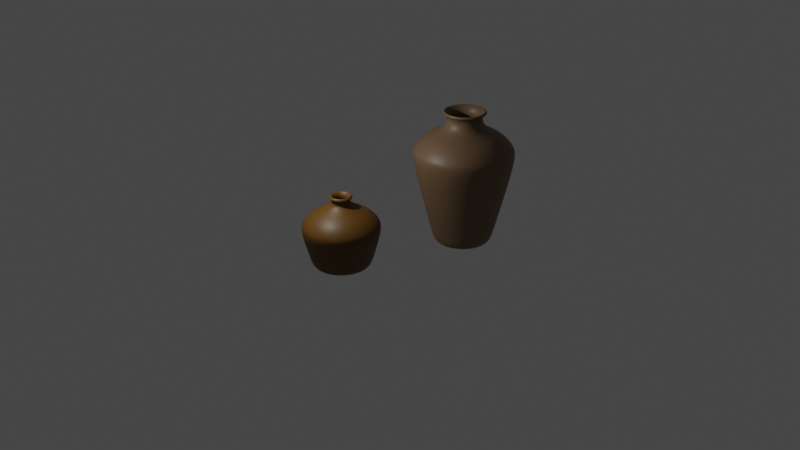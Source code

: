 # Source: Moonshine_jugs.blend  (saved by Blender 2.92.15; exported with 4.5.12 LTS)
import bpy
from mathutils import Matrix  # noqa: F401  (used for matrix-valued properties, if any)

bpy.ops.wm.read_factory_settings(use_empty=True)
scene = bpy.context.scene
scene.name = 'Scene'

# ---- collections
col_collection = bpy.data.collections.new('Collection'); scene.collection.children.link(col_collection)
col_collection_2 = bpy.data.collections.new('Collection 2'); scene.collection.children.link(col_collection_2)

# ---- materials (node trees are filled in below, after node groups)
mat_material_002 = bpy.data.materials.new('Material.002')
mat_material_002.use_transparent_shadow = False
mat_material_001 = bpy.data.materials.new('Material.001')
mat_material_001.use_transparent_shadow = False

# ---- material node trees
mat_material_002.use_nodes = True; mat_material_002.node_tree.nodes.clear()
_N = mat_material_002.node_tree.nodes; _L = mat_material_002.node_tree.links
n0 = _N.new('ShaderNodeBsdfPrincipled'); n0.name = 'Principled BSDF'; n0.location = (10, 300)
n0.distribution = 'GGX'
n0.subsurface_method = 'BURLEY'
n0.inputs[0].default_value = (0.127, 0.05533, 0.004102, 1.0)
n0.inputs[3].default_value = 1.45
n0.inputs[27].default_value = (0.0, 0.0, 0.0, 1.0)
n0.inputs[28].default_value = 1.0
n1 = _N.new('ShaderNodeOutputMaterial'); n1.name = 'Material Output'; n1.location = (312, 300)
_L.new(n0.outputs[0], n1.inputs[0])
n1.is_active_output = True
mat_material_001.use_nodes = True; mat_material_001.node_tree.nodes.clear()
_N = mat_material_001.node_tree.nodes; _L = mat_material_001.node_tree.links
n0 = _N.new('ShaderNodeBsdfPrincipled'); n0.name = 'Principled BSDF'; n0.location = (10, 300)
n0.distribution = 'GGX'
n0.subsurface_method = 'BURLEY'
n0.inputs[0].default_value = (0.178, 0.108, 0.05717, 1.0)
n0.inputs[3].default_value = 1.45
n0.inputs[27].default_value = (0.0, 0.0, 0.0, 1.0)
n0.inputs[28].default_value = 1.0
n1 = _N.new('ShaderNodeOutputMaterial'); n1.name = 'Material Output'; n1.location = (300, 300)
_L.new(n0.outputs[0], n1.inputs[0])
n1.is_active_output = True

# ---- world
world_world = bpy.data.worlds.new('World'); scene.world = world_world
world_world.use_nodes = True; world_world.node_tree.nodes.clear()
_N = world_world.node_tree.nodes; _L = world_world.node_tree.links
n0 = _N.new('ShaderNodeOutputWorld'); n0.name = 'World Output'; n0.location = (300, 300)
n1 = _N.new('ShaderNodeBackground'); n1.name = 'Background'; n1.location = (10, 300)
n1.inputs[0].default_value = (0.05088, 0.05088, 0.05088, 1.0)
_L.new(n1.outputs[0], n0.inputs[0])
n0.is_active_output = True
world_world.color = (0.05088, 0.05088, 0.05088)
world_world.use_sun_shadow = False
world_world.sun_shadow_jitter_overblur = 0.0

# ---- cameras
cam_camera_001 = bpy.data.cameras.new('Camera.001')
cam_camera_001.clip_end = 100.0
cam_camera_001.ortho_scale = 7.314

# ---- lights
light_light_001 = bpy.data.lights.new('Light.001', 'POINT')
light_light_001.transmission_factor = 0.0
light_light_001.energy = 1000.0
light_light_001.shadow_soft_size = 0.1
light_light_001.shadow_maximum_resolution = 0.006
light_light_001.use_absolute_resolution = True

# ---- meshes
me_circle = bpy.data.meshes.new('Circle')
me_circle.from_pydata([(0.0, 1.0, 0.0), (-0.1951, 0.9808, 0.0), (-0.3827, 0.9239, 0.0), (-0.5556, 0.8315, 0.0), (-0.7071, 0.7071, 0.0), (-0.8315, 0.5556, 0.0), (-0.9239, 0.3827, 0.0), (-0.9808, 0.1951, 0.0), (-1.0, 7.55e-08, 0.0), (-0.9808, -0.1951, 0.0), (-0.9239, -0.3827, 0.0), (-0.8315, -0.5556, 0.0), (-0.7071, -0.7071, 0.0), (-0.5556, -0.8315, 0.0), (-0.3827, -0.9239, 0.0), (-0.1951, -0.9808, 0.0), (3.258e-07, -1.0, 0.0), (0.1951, -0.9808, 0.0), (0.3827, -0.9239, 0.0), (0.5556, -0.8315, 0.0), (0.7071, -0.7071, 0.0), (0.8315, -0.5556, 0.0), (0.9239, -0.3827, 0.0), (0.9808, -0.1951, 0.0), (1.0, 9.656e-07, 0.0), (0.9808, 0.1951, 0.0), (0.9239, 0.3827, 0.0), (0.8315, 0.5556, 0.0), (0.7071, 0.7071, 0.0), (0.5556, 0.8315, 0.0), (0.3827, 0.9239, 0.0), (0.1951, 0.9808, 0.0), (-4.499e-08, 0.6212, 0.0), (-0.1212, 0.6092, 0.0), (-0.2377, 0.5739, 0.0), (-0.3451, 0.5165, 0.0), (-0.4392, 0.4392, 0.0), (-0.5165, 0.3451, 0.0), (-0.5739, 0.2377, 0.0), (-0.6092, 0.1212, 0.0), (-0.6212, 1.549e-07, 0.0), (-0.6092, -0.1212, 0.0), (-0.5739, -0.2377, 0.0), (-0.5165, -0.3451, 0.0), (-0.4392, -0.4392, 0.0), (-0.3451, -0.5165, 0.0), (-0.2377, -0.5739, 0.0), (-0.1212, -0.6092, 0.0), (1.574e-07, -0.6212, 0.0), (0.1212, -0.6092, 0.0), (0.2377, -0.5739, 0.0), (0.3451, -0.5165, 0.0), (0.4392, -0.4392, 0.0), (0.5165, -0.3451, 0.0), (0.5739, -0.2377, 0.0), (0.6092, -0.1212, 0.0), (0.6212, 7.077e-07, 0.0), (0.6092, 0.1212, 0.0), (0.5739, 0.2377, 0.0), (0.5165, 0.3451, 0.0), (0.4392, 0.4392, 0.0), (0.3451, 0.5165, 0.0), (0.2377, 0.5739, 0.0), (0.1212, 0.6092, 0.0), (-8.615e-08, 3.045e-07, 0.0), (0.5348, 1.291, 1.364), (0.7763, 1.162, 1.364), (0.9881, 0.9881, 1.364), (1.162, 0.7763, 1.364), (1.291, 0.5348, 1.364), (1.371, 0.2726, 1.364), (1.397, 1.228e-06, 1.364), (1.371, -0.2726, 1.364), (1.291, -0.5348, 1.364), (1.162, -0.7763, 1.364), (0.9881, -0.9881, 1.364), (0.7763, -1.162, 1.364), (0.5348, -1.291, 1.364), (0.2726, -1.371, 1.364), (5.087e-07, -1.397, 1.364), (-0.2726, -1.371, 1.364), (-0.5348, -1.291, 1.364), (-0.7763, -1.162, 1.364), (-0.9881, -0.9881, 1.364), (-1.162, -0.7763, 1.364), (-1.291, -0.5348, 1.364), (-1.371, -0.2726, 1.364), (-1.397, -1.58e-08, 1.364), (-1.371, 0.2726, 1.364), (-1.291, 0.5348, 1.364), (-1.162, 0.7763, 1.364), (-0.9881, 0.9881, 1.364), (-0.7763, 1.162, 1.364), (-0.5348, 1.291, 1.364), (-0.2726, 1.371, 1.364), (5.335e-08, 1.397, 1.364), (0.2726, 1.371, 1.364), (0.4865, 1.253, 1.595), (0.7175, 1.129, 1.595), (0.92, 0.9633, 1.595), (1.086, 0.7609, 1.595), (1.21, 0.5299, 1.595), (1.286, 0.2793, 1.595), (1.311, 0.01863, 1.595), (1.286, -0.242, 1.595), (1.21, -0.4926, 1.595), (1.086, -0.7236, 1.595), (0.92, -0.9261, 1.595), (0.7175, -1.092, 1.595), (0.4865, -1.216, 1.595), (0.2359, -1.292, 1.595), (-0.02473, -1.317, 1.595), (-0.2854, -1.292, 1.595), (-0.536, -1.216, 1.595), (-0.767, -1.092, 1.595), (-0.9694, -0.9261, 1.595), (-1.136, -0.7236, 1.595), (-1.259, -0.4926, 1.595), (-1.335, -0.242, 1.595), (-1.361, 0.01863, 1.595), (-1.335, 0.2793, 1.595), (-1.259, 0.5299, 1.595), (-1.136, 0.7609, 1.595), (-0.9694, 0.9633, 1.595), (-0.767, 1.129, 1.595), (-0.536, 1.253, 1.595), (-0.2854, 1.329, 1.595), (-0.02473, 1.355, 1.595), (0.2359, 1.329, 1.595), (0.4223, 1.098, 1.805), (0.6243, 0.9899, 1.805), (0.8013, 0.8446, 1.805), (0.9466, 0.6676, 1.805), (1.055, 0.4657, 1.805), (1.121, 0.2465, 1.805), (1.143, 0.01863, 1.805), (1.121, -0.2093, 1.805), (1.055, -0.4284, 1.805), (0.9466, -0.6304, 1.805), (0.8013, -0.8074, 1.805), (0.6243, -0.9527, 1.805), (0.4223, -1.061, 1.805), (0.2032, -1.127, 1.805), (-0.02473, -1.15, 1.805), (-0.2526, -1.127, 1.805), (-0.4718, -1.061, 1.805), (-0.6737, -0.9527, 1.805), (-0.8507, -0.8074, 1.805), (-0.996, -0.6304, 1.805), (-1.104, -0.4284, 1.805), (-1.17, -0.2093, 1.805), (-1.193, 0.01863, 1.805), (-1.17, 0.2465, 1.805), (-1.104, 0.4657, 1.805), (-0.996, 0.6676, 1.805), (-0.8507, 0.8446, 1.805), (-0.6737, 0.9899, 1.805), (-0.4718, 1.098, 1.805), (-0.2526, 1.164, 1.805), (-0.02473, 1.187, 1.805), (0.2032, 1.164, 1.805), (0.3221, 0.8559, 2.002), (0.4788, 0.7722, 2.002), (0.6161, 0.6595, 2.002), (0.7288, 0.5221, 2.002), (0.8126, 0.3654, 2.002), (0.8641, 0.1954, 2.002), (0.8815, 0.01863, 2.002), (0.8641, -0.1582, 2.002), (0.8126, -0.3282, 2.002), (0.7288, -0.4849, 2.002), (0.6161, -0.6222, 2.002), (0.4788, -0.7349, 2.002), (0.3221, -0.8187, 2.002), (0.1521, -0.8702, 2.002), (-0.02473, -0.8876, 2.002), (-0.2015, -0.8702, 2.002), (-0.3715, -0.8187, 2.002), (-0.5282, -0.7349, 2.002), (-0.6656, -0.6222, 2.002), (-0.7783, -0.4849, 2.002), (-0.862, -0.3282, 2.002), (-0.9136, -0.1582, 2.002), (-0.931, 0.01863, 2.002), (-0.9136, 0.1954, 2.002), (-0.862, 0.3654, 2.002), (-0.7783, 0.5221, 2.002), (-0.6656, 0.6595, 2.002), (-0.5282, 0.7722, 2.002), (-0.3715, 0.8559, 2.002), (-0.2015, 0.9075, 2.002), (-0.02473, 0.9249, 2.002), (0.1521, 0.9075, 2.002), (0.1116, 0.3478, 2.242), (0.1732, 0.3149, 2.242), (0.2272, 0.2706, 2.242), (0.2715, 0.2166, 2.242), (0.3044, 0.155, 2.242), (0.3247, 0.08814, 2.242), (0.3316, 0.01863, 2.242), (0.3247, -0.05088, 2.242), (0.3044, -0.1177, 2.242), (0.2715, -0.1793, 2.242), (0.2272, -0.2333, 2.242), (0.1732, -0.2776, 2.242), (0.1116, -0.3105, 2.242), (0.04478, -0.3308, 2.242), (-0.02473, -0.3377, 2.242), (-0.09424, -0.3308, 2.242), (-0.1611, -0.3105, 2.242), (-0.2227, -0.2776, 2.242), (-0.2767, -0.2333, 2.242), (-0.321, -0.1793, 2.242), (-0.3539, -0.1177, 2.242), (-0.3742, -0.05088, 2.242), (-0.381, 0.01863, 2.242), (-0.3742, 0.08814, 2.242), (-0.3539, 0.155, 2.242), (-0.321, 0.2166, 2.242), (-0.2767, 0.2706, 2.242), (-0.2227, 0.3149, 2.242), (-0.1611, 0.3478, 2.242), (-0.09424, 0.3681, 2.242), (-0.02473, 0.3749, 2.242), (0.04478, 0.3681, 2.242), (0.09219, 0.3009, 2.459), (0.145, 0.2727, 2.459), (0.1913, 0.2347, 2.459), (0.2293, 0.1884, 2.459), (0.2575, 0.1355, 2.459), (0.2749, 0.07823, 2.459), (0.2808, 0.01863, 2.459), (0.2749, -0.04098, 2.459), (0.2575, -0.09829, 2.459), (0.2293, -0.1511, 2.459), (0.1913, -0.1974, 2.459), (0.145, -0.2354, 2.459), (0.09219, -0.2636, 2.459), (0.03487, -0.281, 2.459), (-0.02473, -0.2869, 2.459), (-0.08434, -0.281, 2.459), (-0.1416, -0.2636, 2.459), (-0.1945, -0.2354, 2.459), (-0.2408, -0.1974, 2.459), (-0.2788, -0.1511, 2.459), (-0.307, -0.09829, 2.459), (-0.3244, -0.04098, 2.459), (-0.3303, 0.01863, 2.459), (-0.3244, 0.07823, 2.459), (-0.307, 0.1355, 2.459), (-0.2788, 0.1884, 2.459), (-0.2408, 0.2347, 2.459), (-0.1945, 0.2727, 2.459), (-0.1416, 0.3009, 2.459), (-0.08434, 0.3183, 2.459), (-0.02473, 0.3242, 2.459), (0.03487, 0.3183, 2.459), (0.133, 0.3994, 2.528), (0.2042, 0.3613, 2.528), (0.2667, 0.31, 2.528), (0.3179, 0.2476, 2.528), (0.356, 0.1763, 2.528), (0.3795, 0.09903, 2.528), (0.3874, 0.01863, 2.528), (0.3795, -0.06177, 2.528), (0.356, -0.1391, 2.528), (0.3179, -0.2103, 2.528), (0.2667, -0.2728, 2.528), (0.2042, -0.324, 2.528), (0.133, -0.3621, 2.528), (0.05567, -0.3856, 2.528), (-0.02473, -0.3935, 2.528), (-0.1051, -0.3856, 2.528), (-0.1824, -0.3621, 2.528), (-0.2537, -0.324, 2.528), (-0.3161, -0.2728, 2.528), (-0.3674, -0.2103, 2.528), (-0.4055, -0.1391, 2.528), (-0.4289, -0.06177, 2.528), (-0.4368, 0.01863, 2.528), (-0.4289, 0.09902, 2.528), (-0.4055, 0.1763, 2.528), (-0.3674, 0.2476, 2.528), (-0.3161, 0.31, 2.528), (-0.2537, 0.3613, 2.528), (-0.1824, 0.3994, 2.528), (-0.1051, 0.4228, 2.528), (-0.02473, 0.4307, 2.528), (0.05567, 0.4228, 2.528), (-0.625, -0.9354, 0.429), (1.039, 0.4305, 0.429), (-0.7955, -0.7955, 0.429), (1.103, 0.2195, 0.429), (-0.9354, -0.625, 0.429), (1.125, 1.048e-06, 0.429), (-1.039, -0.4305, 0.429), (1.103, -0.2195, 0.429), (-1.103, -0.2195, 0.429), (1.039, -0.4305, 0.429), (-1.125, 4.679e-08, 0.429), (0.9354, -0.625, 0.429), (-1.103, 0.2195, 0.429), (0.7955, -0.7955, 0.429), (-1.039, 0.4305, 0.429), (0.625, -0.9354, 0.429), (-0.9354, 0.625, 0.429), (0.4305, -1.039, 0.429), (0.2195, 1.103, 0.429), (-0.7955, 0.7955, 0.429), (0.2195, -1.103, 0.429), (0.4305, 1.039, 0.429), (-0.625, 0.9354, 0.429), (3.833e-07, -1.125, 0.429), (0.625, 0.9354, 0.429), (-0.4305, 1.039, 0.429), (-0.4305, -1.039, 0.429), (-0.2195, -1.103, 0.429), (0.9354, 0.625, 0.429), (0.7955, 0.7955, 0.429), (1.678e-08, 1.125, 0.429), (-0.2195, 1.103, 0.429)], [], [(1, 0, 32, 33), (28, 27, 59, 60), (15, 14, 46, 47), (2, 1, 33, 34), (29, 28, 60, 61), (16, 15, 47, 48), (3, 2, 34, 35), (30, 29, 61, 62), (17, 16, 48, 49), (4, 3, 35, 36), (31, 30, 62, 63), (18, 17, 49, 50), (5, 4, 36, 37), (0, 31, 63, 32), (19, 18, 50, 51), (6, 5, 37, 38), (20, 19, 51, 52), (7, 6, 38, 39), (21, 20, 52, 53), (8, 7, 39, 40), (22, 21, 53, 54), (9, 8, 40, 41), (23, 22, 54, 55), (10, 9, 41, 42), (24, 23, 55, 56), (11, 10, 42, 43), (25, 24, 56, 57), (12, 11, 43, 44), (26, 25, 57, 58), (13, 12, 44, 45), (27, 26, 58, 59), (14, 13, 45, 46), (54, 53, 64, 55), (43, 42, 41, 64), (57, 56, 55, 64), (45, 44, 43, 64), (307, 319, 95, 96), (308, 305, 90, 91), (59, 58, 57, 64), (47, 46, 45, 64), (309, 306, 77, 78), (310, 307, 96, 65), (61, 60, 59, 64), (40, 39, 64, 41), (35, 34, 33, 64), (311, 308, 91, 92), (49, 48, 47, 64), (312, 309, 78, 79), (63, 62, 61, 64), (313, 310, 65, 66), (37, 36, 35, 64), (314, 311, 92, 93), (51, 50, 49, 64), (316, 312, 79, 80), (39, 38, 37, 64), (318, 313, 66, 67), (304, 302, 75, 76), (320, 314, 93, 94), (53, 52, 51, 64), (319, 320, 94, 95), (315, 316, 80, 81), (317, 318, 67, 68), (305, 303, 89, 90), (306, 304, 76, 77), (32, 63, 64, 33), (303, 301, 88, 89), (302, 300, 74, 75), (301, 299, 87, 88), (300, 298, 73, 74), (299, 297, 86, 87), (298, 296, 72, 73), (297, 295, 85, 86), (296, 294, 71, 72), (295, 293, 84, 85), (294, 292, 70, 71), (293, 291, 83, 84), (292, 290, 69, 70), (291, 289, 82, 83), (290, 317, 68, 69), (289, 315, 81, 82), (69, 68, 100, 101), (89, 88, 120, 121), (70, 69, 101, 102), (83, 82, 114, 115), (71, 70, 102, 103), (90, 89, 121, 122), (84, 83, 115, 116), (72, 71, 103, 104), (73, 72, 104, 105), (91, 90, 122, 123), (74, 73, 105, 106), (80, 79, 111, 112), (85, 84, 116, 117), (75, 74, 106, 107), (92, 91, 123, 124), (86, 85, 117, 118), (76, 75, 107, 108), (77, 76, 108, 109), (93, 92, 124, 125), (96, 95, 127, 128), (78, 77, 109, 110), (65, 96, 128, 97), (87, 86, 118, 119), (79, 78, 110, 111), (66, 65, 97, 98), (81, 80, 112, 113), (94, 93, 125, 126), (67, 66, 98, 99), (88, 87, 119, 120), (95, 94, 126, 127), (68, 67, 99, 100), (82, 81, 113, 114), (111, 110, 142, 143), (98, 97, 129, 130), (126, 125, 157, 158), (113, 112, 144, 145), (99, 98, 130, 131), (127, 126, 158, 159), (114, 113, 145, 146), (100, 99, 131, 132), (115, 114, 146, 147), (101, 100, 132, 133), (116, 115, 147, 148), (102, 101, 133, 134), (117, 116, 148, 149), (103, 102, 134, 135), (118, 117, 149, 150), (104, 103, 135, 136), (119, 118, 150, 151), (105, 104, 136, 137), (120, 119, 151, 152), (106, 105, 137, 138), (121, 120, 152, 153), (107, 106, 138, 139), (122, 121, 153, 154), (108, 107, 139, 140), (112, 111, 143, 144), (123, 122, 154, 155), (109, 108, 140, 141), (128, 127, 159, 160), (124, 123, 155, 156), (110, 109, 141, 142), (97, 128, 160, 129), (125, 124, 156, 157), (147, 146, 178, 179), (133, 132, 164, 165), (148, 147, 179, 180), (134, 133, 165, 166), (149, 148, 180, 181), (135, 134, 166, 167), (150, 149, 181, 182), (136, 135, 167, 168), (151, 150, 182, 183), (137, 136, 168, 169), (152, 151, 183, 184), (138, 137, 169, 170), (153, 152, 184, 185), (139, 138, 170, 171), (154, 153, 185, 186), (140, 139, 171, 172), (144, 143, 175, 176), (155, 154, 186, 187), (141, 140, 172, 173), (160, 159, 191, 192), (156, 155, 187, 188), (142, 141, 173, 174), (129, 160, 192, 161), (157, 156, 188, 189), (143, 142, 174, 175), (130, 129, 161, 162), (158, 157, 189, 190), (145, 144, 176, 177), (131, 130, 162, 163), (159, 158, 190, 191), (146, 145, 177, 178), (132, 131, 163, 164), (182, 181, 213, 214), (168, 167, 199, 200), (183, 182, 214, 215), (169, 168, 200, 201), (184, 183, 215, 216), (170, 169, 201, 202), (185, 184, 216, 217), (171, 170, 202, 203), (186, 185, 217, 218), (172, 171, 203, 204), (176, 175, 207, 208), (187, 186, 218, 219), (173, 172, 204, 205), (192, 191, 223, 224), (188, 187, 219, 220), (174, 173, 205, 206), (161, 192, 224, 193), (189, 188, 220, 221), (175, 174, 206, 207), (162, 161, 193, 194), (190, 189, 221, 222), (177, 176, 208, 209), (163, 162, 194, 195), (191, 190, 222, 223), (178, 177, 209, 210), (164, 163, 195, 196), (179, 178, 210, 211), (165, 164, 196, 197), (180, 179, 211, 212), (166, 165, 197, 198), (181, 180, 212, 213), (167, 166, 198, 199), (217, 216, 248, 249), (203, 202, 234, 235), (218, 217, 249, 250), (204, 203, 235, 236), (208, 207, 239, 240), (219, 218, 250, 251), (205, 204, 236, 237), (224, 223, 255, 256), (220, 219, 251, 252), (206, 205, 237, 238), (193, 224, 256, 225), (221, 220, 252, 253), (207, 206, 238, 239), (194, 193, 225, 226), (222, 221, 253, 254), (209, 208, 240, 241), (195, 194, 226, 227), (223, 222, 254, 255), (210, 209, 241, 242), (196, 195, 227, 228), (211, 210, 242, 243), (197, 196, 228, 229), (212, 211, 243, 244), (198, 197, 229, 230), (213, 212, 244, 245), (199, 198, 230, 231), (214, 213, 245, 246), (200, 199, 231, 232), (215, 214, 246, 247), (201, 200, 232, 233), (216, 215, 247, 248), (202, 201, 233, 234), (256, 255, 287, 288), (252, 251, 283, 284), (238, 237, 269, 270), (225, 256, 288, 257), (253, 252, 284, 285), (239, 238, 270, 271), (226, 225, 257, 258), (254, 253, 285, 286), (241, 240, 272, 273), (227, 226, 258, 259), (255, 254, 286, 287), (242, 241, 273, 274), (228, 227, 259, 260), (243, 242, 274, 275), (229, 228, 260, 261), (244, 243, 275, 276), (230, 229, 261, 262), (245, 244, 276, 277), (231, 230, 262, 263), (246, 245, 277, 278), (232, 231, 263, 264), (247, 246, 278, 279), (233, 232, 264, 265), (248, 247, 279, 280), (234, 233, 265, 266), (249, 248, 280, 281), (235, 234, 266, 267), (250, 249, 281, 282), (236, 235, 267, 268), (240, 239, 271, 272), (251, 250, 282, 283), (237, 236, 268, 269), (13, 14, 315, 289), (26, 27, 317, 290), (12, 13, 289, 291), (25, 26, 290, 292), (11, 12, 291, 293), (24, 25, 292, 294), (10, 11, 293, 295), (23, 24, 294, 296), (9, 10, 295, 297), (22, 23, 296, 298), (8, 9, 297, 299), (21, 22, 298, 300), (7, 8, 299, 301), (20, 21, 300, 302), (6, 7, 301, 303), (18, 19, 304, 306), (5, 6, 303, 305), (27, 28, 318, 317), (14, 15, 316, 315), (0, 1, 320, 319), (1, 2, 314, 320), (19, 20, 302, 304), (28, 29, 313, 318), (15, 16, 312, 316), (2, 3, 311, 314), (29, 30, 310, 313), (16, 17, 309, 312), (3, 4, 308, 311), (30, 31, 307, 310), (17, 18, 306, 309), (4, 5, 305, 308), (31, 0, 319, 307)])
_uv = me_circle.uv_layers.new(name='UVMap')
_uv.uv.foreach_set('vector', [0.0, 0.0, 0.0, 0.0, 0.0, 0.0, 0.0, 0.0, 0.0, 0.0, 0.0, 0.0, 0.0, 0.0, 0.0, 0.0, 0.0, 0.0, 0.0, 0.0, 0.0, 0.0, 0.0, 0.0, 0.0, 0.0, 0.0, 0.0, 0.0, 0.0, 0.0, 0.0, 0.0, 0.0, 0.0, 0.0, 0.0, 0.0, 0.0, 0.0, 0.0, 0.0, 0.0, 0.0, 0.0, 0.0, 0.0, 0.0, 0.0, 0.0, 0.0, 0.0, 0.0, 0.0, 0.0, 0.0, 0.0, 0.0, 0.0, 0.0, 0.0, 0.0, 0.0, 0.0, 0.0, 0.0, 0.0, 0.0, 0.0, 0.0, 0.0, 0.0, 0.0, 0.0, 0.0, 0.0, 0.0, 0.0, 0.0, 0.0, 0.0, 0.0, 0.0, 0.0, 0.0, 0.0, 0.0, 0.0, 0.0, 0.0, 0.0, 0.0, 0.0, 0.0, 0.0, 0.0, 0.0, 0.0, 0.0, 0.0, 0.0, 0.0, 0.0, 0.0, 0.0, 0.0, 0.0, 0.0, 0.0, 0.0, 0.0, 0.0, 0.0, 0.0, 0.0, 0.0, 0.0, 0.0, 0.0, 0.0, 0.0, 0.0, 0.0, 0.0, 0.0, 0.0, 0.0, 0.0, 0.0, 0.0, 0.0, 0.0, 0.0, 0.0, 0.0, 0.0, 0.0, 0.0, 0.0, 0.0, 0.0, 0.0, 0.0, 0.0, 0.0, 0.0, 0.0, 0.0, 0.0, 0.0, 0.0, 0.0, 0.0, 0.0, 0.0, 0.0, 0.0, 0.0, 0.0, 0.0, 0.0, 0.0, 0.0, 0.0, 0.0, 0.0, 0.0, 0.0, 0.0, 0.0, 0.0, 0.0, 0.0, 0.0, 0.0, 0.0, 0.0, 0.0, 0.0, 0.0, 0.0, 0.0, 0.0, 0.0, 0.0, 0.0, 0.0, 0.0, 0.0, 0.0, 0.0, 0.0, 0.0, 0.0, 0.0, 0.0, 0.0, 0.0, 0.0, 0.0, 0.0, 0.0, 0.0, 0.0, 0.0, 0.0, 0.0, 0.0, 0.0, 0.0, 0.0, 0.0, 0.0, 0.0, 0.0, 0.0, 0.0, 0.0, 0.0, 0.0, 0.0, 0.0, 0.0, 0.0, 0.0, 0.0, 0.0, 0.0, 0.0, 0.0, 0.0, 0.0, 0.0, 0.0, 0.0, 0.0, 0.0, 0.0, 0.0, 0.0, 0.0, 0.0, 0.0, 0.0, 0.0, 0.0, 0.0, 0.0, 0.0, 0.0, 0.0, 0.0, 0.0, 0.0, 0.0, 0.0, 0.0, 0.0, 0.0, 0.0, 0.0, 0.0, 0.0, 0.0, 0.0, 0.0, 0.0, 0.0, 0.0, 0.0, 0.0, 0.0, 0.0, 0.0, 0.0, 0.0, 0.0, 0.0, 0.0, 0.0, 0.0, 0.0, 0.0, 0.0, 0.0, 0.0, 0.0, 0.0, 0.0, 0.0, 0.0, 0.0, 0.0, 0.0, 0.0, 0.0, 0.0, 0.0, 0.0, 0.0, 0.0, 0.0, 0.0, 0.0, 0.0, 0.0, 0.0, 0.0, 0.0, 0.0, 0.0, 0.0, 0.0, 0.0, 0.0, 0.0, 0.0, 0.0, 0.0, 0.0, 0.0, 0.0, 0.0, 0.0, 0.0, 0.0, 0.0, 0.0, 0.0, 0.0, 0.0, 0.0, 0.0, 0.0, 0.0, 0.0, 0.0, 0.0, 0.0, 0.0, 0.0, 0.0, 0.0, 0.0, 0.0, 0.0, 0.0, 0.0, 0.0, 0.0, 0.0, 0.0, 0.0, 0.0, 0.0, 0.0, 0.0, 0.0, 0.0, 0.0, 0.0, 0.0, 0.0, 0.0, 0.0, 0.0, 0.0, 0.0, 0.0, 0.0, 0.0, 0.0, 0.0, 0.0, 0.0, 0.0, 0.0, 0.0, 0.0, 0.0, 0.0, 0.0, 0.0, 0.0, 0.0, 0.0, 0.0, 0.0, 0.0, 0.0, 0.0, 0.0, 0.0, 0.0, 0.0, 0.0, 0.0, 0.0, 0.0, 0.0, 0.0, 0.0, 0.0, 0.0, 0.0, 0.0, 0.0, 0.0, 0.0, 0.0, 0.0, 0.0, 0.0, 0.0, 0.0, 0.0, 0.0, 0.0, 0.0, 0.0, 0.0, 0.0, 0.0, 0.0, 0.0, 0.0, 0.0, 0.0, 0.0, 0.0, 0.0, 0.0, 0.0, 0.0, 0.0, 0.0, 0.0, 0.0, 0.0, 0.0, 0.0, 0.0, 0.0, 0.0, 0.0, 0.0, 0.0, 0.0, 0.0, 0.0, 0.0, 0.0, 0.0, 0.0, 0.0, 0.0, 0.0, 0.0, 0.0, 0.0, 0.0, 0.0, 0.0, 0.0, 0.0, 0.0, 0.0, 0.0, 0.0, 0.0, 0.0, 0.0, 0.0, 0.0, 0.0, 0.0, 0.0, 0.0, 0.0, 0.0, 0.0, 0.0, 0.0, 0.0, 0.0, 0.0, 0.0, 0.0, 0.0, 0.0, 0.0, 0.0, 0.0, 0.0, 0.0, 0.0, 0.0, 0.0, 0.0, 0.0, 0.0, 0.0, 0.0, 0.0, 0.0, 0.0, 0.0, 0.0, 0.0, 0.0, 0.0, 0.0, 0.0, 0.0, 0.0, 0.0, 0.0, 0.0, 0.0, 0.0, 0.0, 0.0, 0.0, 0.0, 0.0, 0.0, 0.0, 0.0, 0.0, 0.0, 0.0, 0.0, 0.0, 0.0, 0.0, 0.0, 0.0, 0.0, 0.0, 0.0, 0.0, 0.0, 0.0, 0.0, 0.0, 0.0, 0.0, 0.0, 0.0, 0.0, 0.0, 0.0, 0.0, 0.0, 0.0, 0.0, 0.0, 0.0, 0.0, 0.0, 0.0, 0.0, 0.0, 0.0, 0.0, 0.0, 0.0, 0.0, 0.0, 0.0, 0.0, 0.0, 0.0, 0.0, 0.0, 0.0, 0.0, 0.0, 0.0, 0.0, 0.0, 0.0, 0.0, 0.0, 0.0, 0.0, 0.0, 0.0, 0.0, 0.0, 0.0, 0.0, 0.0, 0.0, 0.0, 0.0, 0.0, 0.0, 0.0, 0.0, 0.0, 0.0, 0.0, 0.0, 0.0, 0.0, 0.0, 0.0, 0.0, 0.0, 0.0, 0.0, 0.0, 0.0, 0.0, 0.0, 0.0, 0.0, 0.0, 0.0, 0.0, 0.0, 0.0, 0.0, 0.0, 0.0, 0.0, 0.0, 0.0, 0.0, 0.0, 0.0, 0.0, 0.0, 0.0, 0.0, 0.0, 0.0, 0.0, 0.0, 0.0, 0.0, 0.0, 0.0, 0.0, 0.0, 0.0, 0.0, 0.0, 0.0, 0.0, 0.0, 0.0, 0.0, 0.0, 0.0, 0.0, 0.0, 0.0, 0.0, 0.0, 0.0, 0.0, 0.0, 0.0, 0.0, 0.0, 0.0, 0.0, 0.0, 0.0, 0.0, 0.0, 0.0, 0.0, 0.0, 0.0, 0.0, 0.0, 0.0, 0.0, 0.0, 0.0, 0.0, 0.0, 0.0, 0.0, 0.0, 0.0, 0.0, 0.0, 0.0, 0.0, 0.0, 0.0, 0.0, 0.0, 0.0, 0.0, 0.0, 0.0, 0.0, 0.0, 0.0, 0.0, 0.0, 0.0, 0.0, 0.0, 0.0, 0.0, 0.0, 0.0, 0.0, 0.0, 0.0, 0.0, 0.0, 0.0, 0.0, 0.0, 0.0, 0.0, 0.0, 0.0, 0.0, 0.0, 0.0, 0.0, 0.0, 0.0, 0.0, 0.0, 0.0, 0.0, 0.0, 0.0, 0.0, 0.0, 0.0, 0.0, 0.0, 0.0, 0.0, 0.0, 0.0, 0.0, 0.0, 0.0, 0.0, 0.0, 0.0, 0.0, 0.0, 0.0, 0.0, 0.0, 0.0, 0.0, 0.0, 0.0, 0.0, 0.0, 0.0, 0.0, 0.0, 0.0, 0.0, 0.0, 0.0, 0.0, 0.0, 0.0, 0.0, 0.0, 0.0, 0.0, 0.0, 0.0, 0.0, 0.0, 0.0, 0.0, 0.0, 0.0, 0.0, 0.0, 0.0, 0.0, 0.0, 0.0, 0.0, 0.0, 0.0, 0.0, 0.0, 0.0, 0.0, 0.0, 0.0, 0.0, 0.0, 0.0, 0.0, 0.0, 0.0, 0.0, 0.0, 0.0, 0.0, 0.0, 0.0, 0.0, 0.0, 0.0, 0.0, 0.0, 0.0, 0.0, 0.0, 0.0, 0.0, 0.0, 0.0, 0.0, 0.0, 0.0, 0.0, 0.0, 0.0, 0.0, 0.0, 0.0, 0.0, 0.0, 0.0, 0.0, 0.0, 0.0, 0.0, 0.0, 0.0, 0.0, 0.0, 0.0, 0.0, 0.0, 0.0, 0.0, 0.0, 0.0, 0.0, 0.0, 0.0, 0.0, 0.0, 0.0, 0.0, 0.0, 0.0, 0.0, 0.0, 0.0, 0.0, 0.0, 0.0, 0.0, 0.0, 0.0, 0.0, 0.0, 0.0, 0.0, 0.0, 0.0, 0.0, 0.0, 0.0, 0.0, 0.0, 0.0, 0.0, 0.0, 0.0, 0.0, 0.0, 0.0, 0.0, 0.0, 0.0, 0.0, 0.0, 0.0, 0.0, 0.0, 0.0, 0.0, 0.0, 0.0, 0.0, 0.0, 0.0, 0.0, 0.0, 0.0, 0.0, 0.0, 0.0, 0.0, 0.0, 0.0, 0.0, 0.0, 0.0, 0.0, 0.0, 0.0, 0.0, 0.0, 0.0, 0.0, 0.0, 0.0, 0.0, 0.0, 0.0, 0.0, 0.0, 0.0, 0.0, 0.0, 0.0, 0.0, 0.0, 0.0, 0.0, 0.0, 0.0, 0.0, 0.0, 0.0, 0.0, 0.0, 0.0, 0.0, 0.0, 0.0, 0.0, 0.0, 0.0, 0.0, 0.0, 0.0, 0.0, 0.0, 0.0, 0.0, 0.0, 0.0, 0.0, 0.0, 0.0, 0.0, 0.0, 0.0, 0.0, 0.0, 0.0, 0.0, 0.0, 0.0, 0.0, 0.0, 0.0, 0.0, 0.0, 0.0, 0.0, 0.0, 0.0, 0.0, 0.0, 0.0, 0.0, 0.0, 0.0, 0.0, 0.0, 0.0, 0.0, 0.0, 0.0, 0.0, 0.0, 0.0, 0.0, 0.0, 0.0, 0.0, 0.0, 0.0, 0.0, 0.0, 0.0, 0.0, 0.0, 0.0, 0.0, 0.0, 0.0, 0.0, 0.0, 0.0, 0.0, 0.0, 0.0, 0.0, 0.0, 0.0, 0.0, 0.0, 0.0, 0.0, 0.0, 0.0, 0.0, 0.0, 0.0, 0.0, 0.0, 0.0, 0.0, 0.0, 0.0, 0.0, 0.0, 0.0, 0.0, 0.0, 0.0, 0.0, 0.0, 0.0, 0.0, 0.0, 0.0, 0.0, 0.0, 0.0, 0.0, 0.0, 0.0, 0.0, 0.0, 0.0, 0.0, 0.0, 0.0, 0.0, 0.0, 0.0, 0.0, 0.0, 0.0, 0.0, 0.0, 0.0, 0.0, 0.0, 0.0, 0.0, 0.0, 0.0, 0.0, 0.0, 0.0, 0.0, 0.0, 0.0, 0.0, 0.0, 0.0, 0.0, 0.0, 0.0, 0.0, 0.0, 0.0, 0.0, 0.0, 0.0, 0.0, 0.0, 0.0, 0.0, 0.0, 0.0, 0.0, 0.0, 0.0, 0.0, 0.0, 0.0, 0.0, 0.0, 0.0, 0.0, 0.0, 0.0, 0.0, 0.0, 0.0, 0.0, 0.0, 0.0, 0.0, 0.0, 0.0, 0.0, 0.0, 0.0, 0.0, 0.0, 0.0, 0.0, 0.0, 0.0, 0.0, 0.0, 0.0, 0.0, 0.0, 0.0, 0.0, 0.0, 0.0, 0.0, 0.0, 0.0, 0.0, 0.0, 0.0, 0.0, 0.0, 0.0, 0.0, 0.0, 0.0, 0.0, 0.0, 0.0, 0.0, 0.0, 0.0, 0.0, 0.0, 0.0, 0.0, 0.0, 0.0, 0.0, 0.0, 0.0, 0.0, 0.0, 0.0, 0.0, 0.0, 0.0, 0.0, 0.0, 0.0, 0.0, 0.0, 0.0, 0.0, 0.0, 0.0, 0.0, 0.0, 0.0, 0.0, 0.0, 0.0, 0.0, 0.0, 0.0, 0.0, 0.0, 0.0, 0.0, 0.0, 0.0, 0.0, 0.0, 0.0, 0.0, 0.0, 0.0, 0.0, 0.0, 0.0, 0.0, 0.0, 0.0, 0.0, 0.0, 0.0, 0.0, 0.0, 0.0, 0.0, 0.0, 0.0, 0.0, 0.0, 0.0, 0.0, 0.0, 0.0, 0.0, 0.0, 0.0, 0.0, 0.0, 0.0, 0.0, 0.0, 0.0, 0.0, 0.0, 0.0, 0.0, 0.0, 0.0, 0.0, 0.0, 0.0, 0.0, 0.0, 0.0, 0.0, 0.0, 0.0, 0.0, 0.0, 0.0, 0.0, 0.0, 0.0, 0.0, 0.0, 0.0, 0.0, 0.0, 0.0, 0.0, 0.0, 0.0, 0.0, 0.0, 0.0, 0.0, 0.0, 0.0, 0.0, 0.0, 0.0, 0.0, 0.0, 0.0, 0.0, 0.0, 0.0, 0.0, 0.0, 0.0, 0.0, 0.0, 0.0, 0.0, 0.0, 0.0, 0.0, 0.0, 0.0, 0.0, 0.0, 0.0, 0.0, 0.0, 0.0, 0.0, 0.0, 0.0, 0.0, 0.0, 0.0, 0.0, 0.0, 0.0, 0.0, 0.0, 0.0, 0.0, 0.0, 0.0, 0.0, 0.0, 0.0, 0.0, 0.0, 0.0, 0.0, 0.0, 0.0, 0.0, 0.0, 0.0, 0.0, 0.0, 0.0, 0.0, 0.0, 0.0, 0.0, 0.0, 0.0, 0.0, 0.0, 0.0, 0.0, 0.0, 0.0, 0.0, 0.0, 0.0, 0.0, 0.0, 0.0, 0.0, 0.0, 0.0, 0.0, 0.0, 0.0, 0.0, 0.0, 0.0, 0.0, 0.0, 0.0, 0.0, 0.0, 0.0, 0.0, 0.0, 0.0, 0.0, 0.0, 0.0, 0.0, 0.0, 0.0, 0.0, 0.0, 0.0, 0.0, 0.0, 0.0, 0.0, 0.0, 0.0, 0.0, 0.0, 0.0, 0.0, 0.0, 0.0, 0.0, 0.0, 0.0, 0.0, 0.0, 0.0, 0.0, 0.0, 0.0, 0.0, 0.0, 0.0, 0.0, 0.0, 0.0, 0.0, 0.0, 0.0, 0.0, 0.0, 0.0, 0.0, 0.0, 0.0, 0.0, 0.0, 0.0, 0.0, 0.0, 0.0, 0.0, 0.0, 0.0, 0.0, 0.0, 0.0, 0.0, 0.0, 0.0, 0.0, 0.0, 0.0, 0.0, 0.0, 0.0, 0.0, 0.0, 0.0, 0.0, 0.0, 0.0, 0.0, 0.0, 0.0, 0.0, 0.0, 0.0, 0.0, 0.0, 0.0, 0.0, 0.0, 0.0, 0.0, 0.0, 0.0, 0.0, 0.0, 0.0, 0.0, 0.0, 0.0, 0.0, 0.0, 0.0, 0.0, 0.0, 0.0, 0.0, 0.0, 0.0, 0.0, 0.0, 0.0, 0.0, 0.0, 0.0, 0.0, 0.0, 0.0, 0.0, 0.0, 0.0, 0.0, 0.0, 0.0, 0.0, 0.0, 0.0, 0.0, 0.0, 0.0, 0.0, 0.0, 0.0, 0.0, 0.0, 0.0, 0.0, 0.0, 0.0, 0.0, 0.0, 0.0, 0.0, 0.0, 0.0, 0.0, 0.0, 0.0, 0.0, 0.0, 0.0, 0.0, 0.0, 0.0, 0.0, 0.0, 0.0, 0.0, 0.0, 0.0, 0.0, 0.0, 0.0, 0.0, 0.0, 0.0, 0.0, 0.0, 0.0, 0.0, 0.0, 0.0, 0.0, 0.0, 0.0, 0.0, 0.0, 0.0, 0.0, 0.0, 0.0, 0.0, 0.0, 0.0, 0.0, 0.0, 0.0, 0.0, 0.0, 0.0, 0.0, 0.0, 0.0, 0.0, 0.0, 0.0, 0.0, 0.0, 0.0, 0.0, 0.0, 0.0, 0.0, 0.0, 0.0, 0.0, 0.0, 0.0, 0.0, 0.0, 0.0, 0.0, 0.0, 0.0, 0.0, 0.0, 0.0, 0.0, 0.0, 0.0, 0.0, 0.0, 0.0, 0.0, 0.0, 0.0, 0.0, 0.0, 0.0, 0.0, 0.0, 0.0, 0.0, 0.0, 0.0, 0.0, 0.0, 0.0, 0.0, 0.0, 0.0, 0.0, 0.0, 0.0, 0.0, 0.0, 0.0, 0.0, 0.0, 0.0, 0.0, 0.0, 0.0, 0.0, 0.0, 0.0, 0.0, 0.0, 0.0, 0.0, 0.0, 0.0, 0.0, 0.0, 0.0, 0.0, 0.0, 0.0, 0.0, 0.0, 0.0, 0.0, 0.0, 0.0, 0.0, 0.0, 0.0, 0.0, 0.0, 0.0, 0.0, 0.0, 0.0, 0.0, 0.0, 0.0, 0.0, 0.0, 0.0, 0.0, 0.0, 0.0, 0.0, 0.0, 0.0, 0.0, 0.0, 0.0, 0.0, 0.0, 0.0, 0.0, 0.0, 0.0, 0.0, 0.0, 0.0, 0.0, 0.0, 0.0, 0.0, 0.0, 0.0, 0.0, 0.0, 0.0, 0.0, 0.0, 0.0, 0.0, 0.0, 0.0, 0.0, 0.0, 0.0, 0.0, 0.0, 0.0, 0.0, 0.0, 0.0, 0.0, 0.0, 0.0, 0.0, 0.0, 0.0, 0.0, 0.0, 0.0, 0.0, 0.0, 0.0, 0.0, 0.0, 0.0, 0.0, 0.0, 0.0, 0.0, 0.0, 0.0, 0.0, 0.0, 0.0, 0.0, 0.0, 0.0, 0.0, 0.0, 0.0, 0.0, 0.0, 0.0, 0.0, 0.0, 0.0, 0.0, 0.0, 0.0, 0.0, 0.0, 0.0, 0.0, 0.0, 0.0, 0.0, 0.0, 0.0, 0.0, 0.0, 0.0, 0.0, 0.0, 0.0, 0.0, 0.0, 0.0, 0.0, 0.0, 0.0, 0.0, 0.0, 0.0, 0.0, 0.0, 0.0, 0.0, 0.0, 0.0, 0.0, 0.0, 0.0, 0.0, 0.0, 0.0, 0.0, 0.0, 0.0, 0.0, 0.0, 0.0, 0.0, 0.0, 0.0, 0.0, 0.0, 0.0, 0.0, 0.0, 0.0, 0.0, 0.0, 0.0, 0.0, 0.0, 0.0, 0.0, 0.0, 0.0, 0.0, 0.0, 0.0, 0.0, 0.0, 0.0, 0.0, 0.0, 0.0, 0.0, 0.0, 0.0, 0.0, 0.0, 0.0, 0.0, 0.0, 0.0, 0.0, 0.0, 0.0, 0.0, 0.0, 0.0, 0.0, 0.0, 0.0, 0.0, 0.0, 0.0, 0.0, 0.0, 0.0, 0.0, 0.0, 0.0, 0.0, 0.0, 0.0, 0.0, 0.0, 0.0, 0.0, 0.0, 0.0, 0.0, 0.0, 0.0, 0.0, 0.0, 0.0, 0.0, 0.0, 0.0, 0.0, 0.0, 0.0, 0.0, 0.0, 0.0, 0.0, 0.0, 0.0, 0.0, 0.0, 0.0, 0.0, 0.0, 0.0, 0.0, 0.0, 0.0, 0.0, 0.0, 0.0, 0.0, 0.0, 0.0, 0.0, 0.0, 0.0, 0.0, 0.0, 0.0, 0.0, 0.0, 0.0, 0.0, 0.0, 0.0, 0.0, 0.0, 0.0, 0.0, 0.0, 0.0, 0.0, 0.0, 0.0, 0.0, 0.0, 0.0, 0.0, 0.0, 0.0, 0.0, 0.0, 0.0, 0.0, 0.0, 0.0, 0.0, 0.0, 0.0, 0.0, 0.0, 0.0, 0.0, 0.0, 0.0, 0.0, 0.0, 0.0, 0.0, 0.0, 0.0, 0.0, 0.0, 0.0, 0.0, 0.0, 0.0, 0.0, 0.0, 0.0, 0.0, 0.0, 0.0, 0.0, 0.0, 0.0, 0.0, 0.0, 0.0, 0.0, 0.0, 0.0, 0.0, 0.0, 0.0, 0.0, 0.0, 0.0, 0.0, 0.0, 0.0, 0.0, 0.0, 0.0, 0.0, 0.0, 0.0, 0.0, 0.0, 0.0, 0.0, 0.0, 0.0, 0.0, 0.0, 0.0, 0.0, 0.0, 0.0, 0.0, 0.0, 0.0, 0.0, 0.0, 0.0, 0.0, 0.0, 0.0, 0.0, 0.0, 0.0, 0.0, 0.0, 0.0, 0.0, 0.0, 0.0, 0.0, 0.0, 0.0, 0.0, 0.0, 0.0, 0.0, 0.0, 0.0, 0.0, 0.0, 0.0, 0.0, 0.0, 0.0, 0.0, 0.0, 0.0, 0.0, 0.0, 0.0, 0.0, 0.0, 0.0, 0.0, 0.0, 0.0, 0.0, 0.0, 0.0, 0.0, 0.0, 0.0, 0.0, 0.0, 0.0, 0.0, 0.0, 0.0, 0.0, 0.0, 0.0, 0.0, 0.0, 0.0, 0.0, 0.0, 0.0, 0.0, 0.0, 0.0, 0.0, 0.0, 0.0, 0.0, 0.0, 0.0, 0.0, 0.0, 0.0, 0.0, 0.0, 0.0, 0.0, 0.0, 0.0, 0.0, 0.0, 0.0, 0.0, 0.0, 0.0, 0.0, 0.0, 0.0, 0.0, 0.0, 0.0, 0.0, 0.0, 0.0, 0.0, 0.0, 0.0, 0.0, 0.0, 0.0, 0.0, 0.0, 0.0, 0.0, 0.0, 0.0, 0.0, 0.0, 0.0, 0.0, 0.0, 0.0, 0.0, 0.0, 0.0, 0.0, 0.0, 0.0, 0.0, 0.0, 0.0, 0.0, 0.0, 0.0, 0.0, 0.0, 0.0, 0.0, 0.0, 0.0, 0.0, 0.0, 0.0, 0.0, 0.0, 0.0, 0.0, 0.0, 0.0, 0.0, 0.0, 0.0, 0.0, 0.0, 0.0, 0.0, 0.0, 0.0, 0.0, 0.0, 0.0, 0.0, 0.0, 0.0, 0.0, 0.0, 0.0, 0.0, 0.0, 0.0, 0.0, 0.0, 0.0, 0.0, 0.0, 0.0, 0.0, 0.0, 0.0, 0.0, 0.0, 0.0, 0.0, 0.0, 0.0, 0.0, 0.0, 0.0, 0.0, 0.0, 0.0, 0.0, 0.0, 0.0, 0.0, 0.0, 0.0, 0.0, 0.0, 0.0, 0.0, 0.0, 0.0, 0.0, 0.0, 0.0, 0.0, 0.0, 0.0, 0.0, 0.0, 0.0, 0.0, 0.0, 0.0, 0.0, 0.0, 0.0, 0.0, 0.0, 0.0, 0.0, 0.0, 0.0, 0.0, 0.0, 0.0, 0.0, 0.0, 0.0, 0.0, 0.0, 0.0, 0.0, 0.0, 0.0, 0.0, 0.0, 0.0, 0.0, 0.0, 0.0, 0.0, 0.0, 0.0, 0.0, 0.0, 0.0, 0.0, 0.0, 0.0, 0.0, 0.0, 0.0, 0.0, 0.0, 0.0, 0.0, 0.0, 0.0, 0.0, 0.0, 0.0, 0.0, 0.0, 0.0, 0.0, 0.0, 0.0, 0.0, 0.0, 0.0, 0.0, 0.0, 0.0, 0.0, 0.0, 0.0, 0.0, 0.0, 0.0, 0.0, 0.0, 0.0, 0.0, 0.0, 0.0, 0.0, 0.0, 0.0, 0.0, 0.0, 0.0, 0.0, 0.0, 0.0, 0.0, 0.0, 0.0, 0.0, 0.0, 0.0, 0.0, 0.0, 0.0, 0.0, 0.0, 0.0, 0.0, 0.0, 0.0, 0.0, 0.0, 0.0, 0.0, 0.0, 0.0, 0.0, 0.0, 0.0, 0.0, 0.0, 0.0, 0.0, 0.0, 0.0, 0.0, 0.0, 0.0, 0.0, 0.0, 0.0, 0.0, 0.0, 0.0, 0.0, 0.0, 0.0, 0.0, 0.0, 0.0, 0.0, 0.0, 0.0, 0.0, 0.0, 0.0, 0.0, 0.0, 0.0, 0.0, 0.0, 0.0, 0.0, 0.0, 0.0, 0.0, 0.0, 0.0, 0.0, 0.0, 0.0, 0.0, 0.0, 0.0, 0.0, 0.0, 0.0, 0.0, 0.0, 0.0, 0.0, 0.0, 0.0, 0.0, 0.0, 0.0, 0.0, 0.0, 0.0, 0.0, 0.0, 0.0, 0.0, 0.0, 0.0, 0.0, 0.0, 0.0, 0.0, 0.0, 0.0, 0.0, 0.0, 0.0, 0.0, 0.0, 0.0, 0.0, 0.0, 0.0, 0.0, 0.0, 0.0, 0.0, 0.0, 0.0, 0.0, 0.0, 0.0, 0.0, 0.0, 0.0, 0.0, 0.0, 0.0, 0.0, 0.0, 0.0, 0.0, 0.0, 0.0, 0.0, 0.0, 0.0, 0.0, 0.0, 0.0, 0.0, 0.0, 0.0, 0.0, 0.0, 0.0, 0.0, 0.0, 0.0, 0.0, 0.0, 0.0, 0.0, 0.0, 0.0, 0.0, 0.0, 0.0, 0.0, 0.0, 0.0, 0.0, 0.0, 0.0, 0.0, 0.0, 0.0, 0.0, 0.0, 0.0, 0.0, 0.0, 0.0, 0.0, 0.0, 0.0, 0.0, 0.0, 0.0, 0.0, 0.0, 0.0, 0.0, 0.0, 0.0, 0.0, 0.0, 0.0, 0.0, 0.0, 0.0, 0.0, 0.0, 0.0])
me_circle.materials.append(mat_material_002)
me_circle.use_remesh_fix_poles = True
me_circle.use_remesh_preserve_attributes = False
me_circle.use_mirror_vertex_groups = False
me_circle.update()
me_circle_001 = bpy.data.meshes.new('Circle.001')
me_circle_001.from_pydata([(0.0, 1.0, 0.0), (-0.1951, 0.9808, 0.0), (-0.3827, 0.9239, 0.0), (-0.5556, 0.8315, 0.0), (-0.7071, 0.7071, 0.0), (-0.8315, 0.5556, 0.0), (-0.9239, 0.3827, 0.0), (-0.9808, 0.1951, 0.0), (-1.0, 7.55e-08, 0.0), (-0.9808, -0.1951, 0.0), (-0.9239, -0.3827, 0.0), (-0.8315, -0.5556, 0.0), (-0.7071, -0.7071, 0.0), (-0.5556, -0.8315, 0.0), (-0.3827, -0.9239, 0.0), (-0.1951, -0.9808, 0.0), (3.258e-07, -1.0, 0.0), (0.1951, -0.9808, 0.0), (0.3827, -0.9239, 0.0), (0.5556, -0.8315, 0.0), (0.7071, -0.7071, 0.0), (0.8315, -0.5556, 0.0), (0.9239, -0.3827, 0.0), (0.9808, -0.1951, 0.0), (1.0, 9.656e-07, 0.0), (0.9808, 0.1951, 0.0), (0.9239, 0.3827, 0.0), (0.8315, 0.5556, 0.0), (0.7071, 0.7071, 0.0), (0.5556, 0.8315, 0.0), (0.3827, 0.9239, 0.0), (0.1951, 0.9808, 0.0), (-4.499e-08, 0.6212, 0.0), (-0.1212, 0.6092, 0.0), (-0.2377, 0.5739, 0.0), (-0.3451, 0.5165, 0.0), (-0.4392, 0.4392, 0.0), (-0.5165, 0.3451, 0.0), (-0.5739, 0.2377, 0.0), (-0.6092, 0.1212, 0.0), (-0.6212, 1.549e-07, 0.0), (-0.6092, -0.1212, 0.0), (-0.5739, -0.2377, 0.0), (-0.5165, -0.3451, 0.0), (-0.4392, -0.4392, 0.0), (-0.3451, -0.5165, 0.0), (-0.2377, -0.5739, 0.0), (-0.1212, -0.6092, 0.0), (1.574e-07, -0.6212, 0.0), (0.1212, -0.6092, 0.0), (0.2377, -0.5739, 0.0), (0.3451, -0.5165, 0.0), (0.4392, -0.4392, 0.0), (0.5165, -0.3451, 0.0), (0.5739, -0.2377, 0.0), (0.6092, -0.1212, 0.0), (0.6212, 7.077e-07, 0.0), (0.6092, 0.1212, 0.0), (0.5739, 0.2377, 0.0), (0.5165, 0.3451, 0.0), (0.4392, 0.4392, 0.0), (0.3451, 0.5165, 0.0), (0.2377, 0.5739, 0.0), (0.1212, 0.6092, 0.0), (-8.615e-08, 3.045e-07, 0.0), (0.7155, 1.706, 3.212), (1.036, 1.534, 3.212), (1.316, 1.304, 3.212), (1.547, 1.024, 3.212), (1.718, 0.7034, 3.212), (1.823, 0.3561, 3.212), (1.859, -0.005189, 3.212), (1.823, -0.3664, 3.212), (1.718, -0.7138, 3.212), (1.547, -1.034, 3.212), (1.316, -1.315, 3.212), (1.036, -1.545, 3.212), (0.7155, -1.716, 3.212), (0.3681, -1.821, 3.212), (0.006892, -1.857, 3.212), (-0.3544, -1.821, 3.212), (-0.7017, -1.716, 3.212), (-1.022, -1.545, 3.212), (-1.302, -1.315, 3.212), (-1.533, -1.034, 3.212), (-1.704, -0.7138, 3.212), (-1.809, -0.3664, 3.212), (-1.845, -0.005191, 3.212), (-1.809, 0.3561, 3.212), (-1.704, 0.7034, 3.212), (-1.533, 1.024, 3.212), (-1.302, 1.304, 3.212), (-1.022, 1.534, 3.212), (-0.7017, 1.706, 3.212), (-0.3544, 1.811, 3.212), (0.006892, 1.846, 3.212), (0.3681, 1.811, 3.212), (0.6516, 1.655, 3.518), (0.9577, 1.492, 3.518), (1.226, 1.271, 3.518), (1.446, 1.003, 3.518), (1.61, 0.697, 3.518), (1.71, 0.3649, 3.518), (1.744, 0.01949, 3.518), (1.71, -0.3259, 3.518), (1.61, -0.658, 3.518), (1.446, -0.9641, 3.518), (1.226, -1.232, 3.518), (0.9577, -1.453, 3.518), (0.6516, -1.616, 3.518), (0.3195, -1.717, 3.518), (-0.02588, -1.751, 3.518), (-0.3713, -1.717, 3.518), (-0.7034, -1.616, 3.518), (-1.009, -1.453, 3.518), (-1.278, -1.232, 3.518), (-1.498, -0.9641, 3.518), (-1.661, -0.658, 3.518), (-1.762, -0.3259, 3.518), (-1.796, 0.01949, 3.518), (-1.762, 0.3649, 3.518), (-1.661, 0.697, 3.518), (-1.498, 1.003, 3.518), (-1.278, 1.271, 3.518), (-1.009, 1.492, 3.518), (-0.7034, 1.655, 3.518), (-0.3713, 1.756, 3.518), (-0.02588, 1.79, 3.518), (0.3195, 1.756, 3.518), (0.5665, 1.45, 3.796), (0.8341, 1.307, 3.796), (1.069, 1.114, 3.796), (1.261, 0.8795, 3.796), (1.404, 0.6119, 3.796), (1.492, 0.3215, 3.796), (1.522, 0.01949, 3.796), (1.492, -0.2825, 3.796), (1.404, -0.5729, 3.796), (1.261, -0.8405, 3.796), (1.069, -1.075, 3.796), (0.8341, -1.268, 3.796), (0.5665, -1.411, 3.796), (0.2761, -1.499, 3.796), (-0.02588, -1.528, 3.796), (-0.3279, -1.499, 3.796), (-0.6182, -1.411, 3.796), (-0.8859, -1.268, 3.796), (-1.12, -1.075, 3.796), (-1.313, -0.8405, 3.796), (-1.456, -0.5729, 3.796), (-1.544, -0.2825, 3.796), (-1.574, 0.01949, 3.796), (-1.544, 0.3215, 3.796), (-1.456, 0.6119, 3.796), (-1.313, 0.8795, 3.796), (-1.12, 1.114, 3.796), (-0.8859, 1.307, 3.796), (-0.6182, 1.45, 3.796), (-0.3279, 1.538, 3.796), (-0.02588, 1.567, 3.796), (0.2761, 1.538, 3.796), (0.4337, 1.129, 4.056), (0.6413, 1.018, 4.056), (0.8233, 0.8687, 4.056), (0.9726, 0.6867, 4.056), (1.084, 0.4791, 4.056), (1.152, 0.2538, 4.056), (1.175, 0.01949, 4.056), (1.152, -0.2148, 4.056), (1.084, -0.4401, 4.056), (0.9726, -0.6477, 4.056), (0.8233, -0.8297, 4.056), (0.6413, -0.979, 4.056), (0.4337, -1.09, 4.056), (0.2084, -1.158, 4.056), (-0.02588, -1.181, 4.056), (-0.2602, -1.158, 4.056), (-0.4854, -1.09, 4.056), (-0.6931, -0.979, 4.056), (-0.875, -0.8297, 4.056), (-1.024, -0.6477, 4.056), (-1.135, -0.4401, 4.056), (-1.204, -0.2148, 4.056), (-1.227, 0.01949, 4.056), (-1.204, 0.2538, 4.056), (-1.135, 0.4791, 4.056), (-1.024, 0.6867, 4.056), (-0.875, 0.8687, 4.056), (-0.6931, 1.018, 4.056), (-0.4854, 1.129, 4.056), (-0.2602, 1.197, 4.056), (-0.02588, 1.22, 4.056), (0.2084, 1.197, 4.056), (0.2337, 0.6462, 4.278), (0.351, 0.5835, 4.278), (0.4538, 0.4991, 4.278), (0.5381, 0.3963, 4.278), (0.6008, 0.2791, 4.278), (0.6394, 0.1518, 4.278), (0.6524, 0.01949, 4.278), (0.6394, -0.1128, 4.278), (0.6008, -0.2401, 4.278), (0.5381, -0.3574, 4.278), (0.4538, -0.4601, 4.278), (0.351, -0.5445, 4.278), (0.2337, -0.6072, 4.278), (0.1065, -0.6458, 4.278), (-0.02588, -0.6588, 4.278), (-0.1582, -0.6458, 4.278), (-0.2855, -0.6072, 4.278), (-0.4027, -0.5445, 4.278), (-0.5055, -0.4601, 4.278), (-0.5899, -0.3574, 4.278), (-0.6526, -0.2401, 4.278), (-0.6912, -0.1128, 4.278), (-0.7042, 0.01949, 4.278), (-0.6912, 0.1518, 4.278), (-0.6526, 0.2791, 4.278), (-0.5899, 0.3963, 4.278), (-0.5055, 0.4991, 4.278), (-0.4027, 0.5835, 4.278), (-0.2855, 0.6462, 4.278), (-0.1582, 0.6848, 4.278), (-0.02588, 0.6978, 4.278), (0.1065, 0.6848, 4.278), (0.1967, 0.5569, 4.692), (0.2973, 0.5031, 4.692), (0.3854, 0.4308, 4.692), (0.4578, 0.3426, 4.692), (0.5115, 0.2421, 4.692), (0.5446, 0.133, 4.692), (0.5558, 0.01949, 4.692), (0.5446, -0.09398, 4.692), (0.5115, -0.2031, 4.692), (0.4578, -0.3037, 4.692), (0.3854, -0.3918, 4.692), (0.2973, -0.4641, 4.692), (0.1967, -0.5179, 4.692), (0.0876, -0.551, 4.692), (-0.02588, -0.5622, 4.692), (-0.1394, -0.551, 4.692), (-0.2485, -0.5179, 4.692), (-0.349, -0.4641, 4.692), (-0.4372, -0.3918, 4.692), (-0.5095, -0.3037, 4.692), (-0.5633, -0.2031, 4.692), (-0.5964, -0.09398, 4.692), (-0.6075, 0.01949, 4.692), (-0.5964, 0.133, 4.692), (-0.5633, 0.2421, 4.692), (-0.5095, 0.3426, 4.692), (-0.4372, 0.4308, 4.692), (-0.349, 0.5031, 4.692), (-0.2485, 0.5569, 4.692), (-0.1394, 0.59, 4.692), (-0.02588, 0.6012, 4.692), (0.0876, 0.59, 4.692), (0.2744, 0.7443, 4.822), (0.41, 0.6718, 4.822), (0.5289, 0.5743, 4.822), (0.6265, 0.4554, 4.822), (0.699, 0.3197, 4.822), (0.7436, 0.1726, 4.822), (0.7587, 0.01949, 4.822), (0.7436, -0.1336, 4.822), (0.699, -0.2807, 4.822), (0.6265, -0.4164, 4.822), (0.5289, -0.5353, 4.822), (0.41, -0.6328, 4.822), (0.2744, -0.7053, 4.822), (0.1272, -0.75, 4.822), (-0.02588, -0.7651, 4.822), (-0.1789, -0.75, 4.822), (-0.3261, -0.7053, 4.822), (-0.4618, -0.6328, 4.822), (-0.5806, -0.5353, 4.822), (-0.6782, -0.4164, 4.822), (-0.7507, -0.2807, 4.822), (-0.7954, -0.1336, 4.822), (-0.8104, 0.01949, 4.822), (-0.7954, 0.1726, 4.822), (-0.7507, 0.3197, 4.822), (-0.6782, 0.4554, 4.822), (-0.5806, 0.5743, 4.822), (-0.4618, 0.6718, 4.822), (-0.3261, 0.7443, 4.822), (-0.1789, 0.789, 4.822), (-0.02588, 0.8041, 4.822), (0.1272, 0.789, 4.822), (-0.625, -0.9354, 0.429), (1.039, 0.4305, 0.429), (-0.7955, -0.7955, 0.429), (1.103, 0.2195, 0.429), (-0.9354, -0.625, 0.429), (1.125, 1.048e-06, 0.429), (-1.039, -0.4305, 0.429), (1.103, -0.2195, 0.429), (-1.103, -0.2195, 0.429), (1.039, -0.4305, 0.429), (-1.125, 4.679e-08, 0.429), (0.9354, -0.625, 0.429), (-1.103, 0.2195, 0.429), (0.7955, -0.7955, 0.429), (-1.039, 0.4305, 0.429), (0.625, -0.9354, 0.429), (-0.9354, 0.625, 0.429), (0.4305, -1.039, 0.429), (0.2195, 1.103, 0.429), (-0.7955, 0.7955, 0.429), (0.2195, -1.103, 0.429), (0.4305, 1.039, 0.429), (-0.625, 0.9354, 0.429), (3.833e-07, -1.125, 0.429), (0.625, 0.9354, 0.429), (-0.4305, 1.039, 0.429), (-0.4305, -1.039, 0.429), (-0.2195, -1.103, 0.429), (0.9354, 0.625, 0.429), (0.7955, 0.7955, 0.429), (1.678e-08, 1.125, 0.429), (-0.2195, 1.103, 0.429)], [], [(1, 0, 32, 33), (28, 27, 59, 60), (15, 14, 46, 47), (2, 1, 33, 34), (29, 28, 60, 61), (16, 15, 47, 48), (3, 2, 34, 35), (30, 29, 61, 62), (17, 16, 48, 49), (4, 3, 35, 36), (31, 30, 62, 63), (18, 17, 49, 50), (5, 4, 36, 37), (0, 31, 63, 32), (19, 18, 50, 51), (6, 5, 37, 38), (20, 19, 51, 52), (7, 6, 38, 39), (21, 20, 52, 53), (8, 7, 39, 40), (22, 21, 53, 54), (9, 8, 40, 41), (23, 22, 54, 55), (10, 9, 41, 42), (24, 23, 55, 56), (11, 10, 42, 43), (25, 24, 56, 57), (12, 11, 43, 44), (26, 25, 57, 58), (13, 12, 44, 45), (27, 26, 58, 59), (14, 13, 45, 46), (54, 53, 64, 55), (43, 42, 41, 64), (57, 56, 55, 64), (45, 44, 43, 64), (307, 319, 95, 96), (308, 305, 90, 91), (59, 58, 57, 64), (47, 46, 45, 64), (309, 306, 77, 78), (310, 307, 96, 65), (61, 60, 59, 64), (40, 39, 64, 41), (35, 34, 33, 64), (311, 308, 91, 92), (49, 48, 47, 64), (312, 309, 78, 79), (63, 62, 61, 64), (313, 310, 65, 66), (37, 36, 35, 64), (314, 311, 92, 93), (51, 50, 49, 64), (316, 312, 79, 80), (39, 38, 37, 64), (318, 313, 66, 67), (304, 302, 75, 76), (320, 314, 93, 94), (53, 52, 51, 64), (319, 320, 94, 95), (315, 316, 80, 81), (317, 318, 67, 68), (305, 303, 89, 90), (306, 304, 76, 77), (32, 63, 64, 33), (303, 301, 88, 89), (302, 300, 74, 75), (301, 299, 87, 88), (300, 298, 73, 74), (299, 297, 86, 87), (298, 296, 72, 73), (297, 295, 85, 86), (296, 294, 71, 72), (295, 293, 84, 85), (294, 292, 70, 71), (293, 291, 83, 84), (292, 290, 69, 70), (291, 289, 82, 83), (290, 317, 68, 69), (289, 315, 81, 82), (69, 68, 100, 101), (89, 88, 120, 121), (70, 69, 101, 102), (83, 82, 114, 115), (71, 70, 102, 103), (90, 89, 121, 122), (84, 83, 115, 116), (72, 71, 103, 104), (73, 72, 104, 105), (91, 90, 122, 123), (74, 73, 105, 106), (80, 79, 111, 112), (85, 84, 116, 117), (75, 74, 106, 107), (92, 91, 123, 124), (86, 85, 117, 118), (76, 75, 107, 108), (77, 76, 108, 109), (93, 92, 124, 125), (96, 95, 127, 128), (78, 77, 109, 110), (65, 96, 128, 97), (87, 86, 118, 119), (79, 78, 110, 111), (66, 65, 97, 98), (81, 80, 112, 113), (94, 93, 125, 126), (67, 66, 98, 99), (88, 87, 119, 120), (95, 94, 126, 127), (68, 67, 99, 100), (82, 81, 113, 114), (111, 110, 142, 143), (98, 97, 129, 130), (126, 125, 157, 158), (113, 112, 144, 145), (99, 98, 130, 131), (127, 126, 158, 159), (114, 113, 145, 146), (100, 99, 131, 132), (115, 114, 146, 147), (101, 100, 132, 133), (116, 115, 147, 148), (102, 101, 133, 134), (117, 116, 148, 149), (103, 102, 134, 135), (118, 117, 149, 150), (104, 103, 135, 136), (119, 118, 150, 151), (105, 104, 136, 137), (120, 119, 151, 152), (106, 105, 137, 138), (121, 120, 152, 153), (107, 106, 138, 139), (122, 121, 153, 154), (108, 107, 139, 140), (112, 111, 143, 144), (123, 122, 154, 155), (109, 108, 140, 141), (128, 127, 159, 160), (124, 123, 155, 156), (110, 109, 141, 142), (97, 128, 160, 129), (125, 124, 156, 157), (147, 146, 178, 179), (133, 132, 164, 165), (148, 147, 179, 180), (134, 133, 165, 166), (149, 148, 180, 181), (135, 134, 166, 167), (150, 149, 181, 182), (136, 135, 167, 168), (151, 150, 182, 183), (137, 136, 168, 169), (152, 151, 183, 184), (138, 137, 169, 170), (153, 152, 184, 185), (139, 138, 170, 171), (154, 153, 185, 186), (140, 139, 171, 172), (144, 143, 175, 176), (155, 154, 186, 187), (141, 140, 172, 173), (160, 159, 191, 192), (156, 155, 187, 188), (142, 141, 173, 174), (129, 160, 192, 161), (157, 156, 188, 189), (143, 142, 174, 175), (130, 129, 161, 162), (158, 157, 189, 190), (145, 144, 176, 177), (131, 130, 162, 163), (159, 158, 190, 191), (146, 145, 177, 178), (132, 131, 163, 164), (182, 181, 213, 214), (168, 167, 199, 200), (183, 182, 214, 215), (169, 168, 200, 201), (184, 183, 215, 216), (170, 169, 201, 202), (185, 184, 216, 217), (171, 170, 202, 203), (186, 185, 217, 218), (172, 171, 203, 204), (176, 175, 207, 208), (187, 186, 218, 219), (173, 172, 204, 205), (192, 191, 223, 224), (188, 187, 219, 220), (174, 173, 205, 206), (161, 192, 224, 193), (189, 188, 220, 221), (175, 174, 206, 207), (162, 161, 193, 194), (190, 189, 221, 222), (177, 176, 208, 209), (163, 162, 194, 195), (191, 190, 222, 223), (178, 177, 209, 210), (164, 163, 195, 196), (179, 178, 210, 211), (165, 164, 196, 197), (180, 179, 211, 212), (166, 165, 197, 198), (181, 180, 212, 213), (167, 166, 198, 199), (217, 216, 248, 249), (203, 202, 234, 235), (218, 217, 249, 250), (204, 203, 235, 236), (208, 207, 239, 240), (219, 218, 250, 251), (205, 204, 236, 237), (224, 223, 255, 256), (220, 219, 251, 252), (206, 205, 237, 238), (193, 224, 256, 225), (221, 220, 252, 253), (207, 206, 238, 239), (194, 193, 225, 226), (222, 221, 253, 254), (209, 208, 240, 241), (195, 194, 226, 227), (223, 222, 254, 255), (210, 209, 241, 242), (196, 195, 227, 228), (211, 210, 242, 243), (197, 196, 228, 229), (212, 211, 243, 244), (198, 197, 229, 230), (213, 212, 244, 245), (199, 198, 230, 231), (214, 213, 245, 246), (200, 199, 231, 232), (215, 214, 246, 247), (201, 200, 232, 233), (216, 215, 247, 248), (202, 201, 233, 234), (256, 255, 287, 288), (252, 251, 283, 284), (238, 237, 269, 270), (225, 256, 288, 257), (253, 252, 284, 285), (239, 238, 270, 271), (226, 225, 257, 258), (254, 253, 285, 286), (241, 240, 272, 273), (227, 226, 258, 259), (255, 254, 286, 287), (242, 241, 273, 274), (228, 227, 259, 260), (243, 242, 274, 275), (229, 228, 260, 261), (244, 243, 275, 276), (230, 229, 261, 262), (245, 244, 276, 277), (231, 230, 262, 263), (246, 245, 277, 278), (232, 231, 263, 264), (247, 246, 278, 279), (233, 232, 264, 265), (248, 247, 279, 280), (234, 233, 265, 266), (249, 248, 280, 281), (235, 234, 266, 267), (250, 249, 281, 282), (236, 235, 267, 268), (240, 239, 271, 272), (251, 250, 282, 283), (237, 236, 268, 269), (13, 14, 315, 289), (26, 27, 317, 290), (12, 13, 289, 291), (25, 26, 290, 292), (11, 12, 291, 293), (24, 25, 292, 294), (10, 11, 293, 295), (23, 24, 294, 296), (9, 10, 295, 297), (22, 23, 296, 298), (8, 9, 297, 299), (21, 22, 298, 300), (7, 8, 299, 301), (20, 21, 300, 302), (6, 7, 301, 303), (18, 19, 304, 306), (5, 6, 303, 305), (27, 28, 318, 317), (14, 15, 316, 315), (0, 1, 320, 319), (1, 2, 314, 320), (19, 20, 302, 304), (28, 29, 313, 318), (15, 16, 312, 316), (2, 3, 311, 314), (29, 30, 310, 313), (16, 17, 309, 312), (3, 4, 308, 311), (30, 31, 307, 310), (17, 18, 306, 309), (4, 5, 305, 308), (31, 0, 319, 307)])
_uv = me_circle_001.uv_layers.new(name='UVMap')
_uv.uv.foreach_set('vector', [0.0, 0.0, 0.0, 0.0, 0.0, 0.0, 0.0, 0.0, 0.0, 0.0, 0.0, 0.0, 0.0, 0.0, 0.0, 0.0, 0.0, 0.0, 0.0, 0.0, 0.0, 0.0, 0.0, 0.0, 0.0, 0.0, 0.0, 0.0, 0.0, 0.0, 0.0, 0.0, 0.0, 0.0, 0.0, 0.0, 0.0, 0.0, 0.0, 0.0, 0.0, 0.0, 0.0, 0.0, 0.0, 0.0, 0.0, 0.0, 0.0, 0.0, 0.0, 0.0, 0.0, 0.0, 0.0, 0.0, 0.0, 0.0, 0.0, 0.0, 0.0, 0.0, 0.0, 0.0, 0.0, 0.0, 0.0, 0.0, 0.0, 0.0, 0.0, 0.0, 0.0, 0.0, 0.0, 0.0, 0.0, 0.0, 0.0, 0.0, 0.0, 0.0, 0.0, 0.0, 0.0, 0.0, 0.0, 0.0, 0.0, 0.0, 0.0, 0.0, 0.0, 0.0, 0.0, 0.0, 0.0, 0.0, 0.0, 0.0, 0.0, 0.0, 0.0, 0.0, 0.0, 0.0, 0.0, 0.0, 0.0, 0.0, 0.0, 0.0, 0.0, 0.0, 0.0, 0.0, 0.0, 0.0, 0.0, 0.0, 0.0, 0.0, 0.0, 0.0, 0.0, 0.0, 0.0, 0.0, 0.0, 0.0, 0.0, 0.0, 0.0, 0.0, 0.0, 0.0, 0.0, 0.0, 0.0, 0.0, 0.0, 0.0, 0.0, 0.0, 0.0, 0.0, 0.0, 0.0, 0.0, 0.0, 0.0, 0.0, 0.0, 0.0, 0.0, 0.0, 0.0, 0.0, 0.0, 0.0, 0.0, 0.0, 0.0, 0.0, 0.0, 0.0, 0.0, 0.0, 0.0, 0.0, 0.0, 0.0, 0.0, 0.0, 0.0, 0.0, 0.0, 0.0, 0.0, 0.0, 0.0, 0.0, 0.0, 0.0, 0.0, 0.0, 0.0, 0.0, 0.0, 0.0, 0.0, 0.0, 0.0, 0.0, 0.0, 0.0, 0.0, 0.0, 0.0, 0.0, 0.0, 0.0, 0.0, 0.0, 0.0, 0.0, 0.0, 0.0, 0.0, 0.0, 0.0, 0.0, 0.0, 0.0, 0.0, 0.0, 0.0, 0.0, 0.0, 0.0, 0.0, 0.0, 0.0, 0.0, 0.0, 0.0, 0.0, 0.0, 0.0, 0.0, 0.0, 0.0, 0.0, 0.0, 0.0, 0.0, 0.0, 0.0, 0.0, 0.0, 0.0, 0.0, 0.0, 0.0, 0.0, 0.0, 0.0, 0.0, 0.0, 0.0, 0.0, 0.0, 0.0, 0.0, 0.0, 0.0, 0.0, 0.0, 0.0, 0.0, 0.0, 0.0, 0.0, 0.0, 0.0, 0.0, 0.0, 0.0, 0.0, 0.0, 0.0, 0.0, 0.0, 0.0, 0.0, 0.0, 0.0, 0.0, 0.0, 0.0, 0.0, 0.0, 0.0, 0.0, 0.0, 0.0, 0.0, 0.0, 0.0, 0.0, 0.0, 0.0, 0.0, 0.0, 0.0, 0.0, 0.0, 0.0, 0.0, 0.0, 0.0, 0.0, 0.0, 0.0, 0.0, 0.0, 0.0, 0.0, 0.0, 0.0, 0.0, 0.0, 0.0, 0.0, 0.0, 0.0, 0.0, 0.0, 0.0, 0.0, 0.0, 0.0, 0.0, 0.0, 0.0, 0.0, 0.0, 0.0, 0.0, 0.0, 0.0, 0.0, 0.0, 0.0, 0.0, 0.0, 0.0, 0.0, 0.0, 0.0, 0.0, 0.0, 0.0, 0.0, 0.0, 0.0, 0.0, 0.0, 0.0, 0.0, 0.0, 0.0, 0.0, 0.0, 0.0, 0.0, 0.0, 0.0, 0.0, 0.0, 0.0, 0.0, 0.0, 0.0, 0.0, 0.0, 0.0, 0.0, 0.0, 0.0, 0.0, 0.0, 0.0, 0.0, 0.0, 0.0, 0.0, 0.0, 0.0, 0.0, 0.0, 0.0, 0.0, 0.0, 0.0, 0.0, 0.0, 0.0, 0.0, 0.0, 0.0, 0.0, 0.0, 0.0, 0.0, 0.0, 0.0, 0.0, 0.0, 0.0, 0.0, 0.0, 0.0, 0.0, 0.0, 0.0, 0.0, 0.0, 0.0, 0.0, 0.0, 0.0, 0.0, 0.0, 0.0, 0.0, 0.0, 0.0, 0.0, 0.0, 0.0, 0.0, 0.0, 0.0, 0.0, 0.0, 0.0, 0.0, 0.0, 0.0, 0.0, 0.0, 0.0, 0.0, 0.0, 0.0, 0.0, 0.0, 0.0, 0.0, 0.0, 0.0, 0.0, 0.0, 0.0, 0.0, 0.0, 0.0, 0.0, 0.0, 0.0, 0.0, 0.0, 0.0, 0.0, 0.0, 0.0, 0.0, 0.0, 0.0, 0.0, 0.0, 0.0, 0.0, 0.0, 0.0, 0.0, 0.0, 0.0, 0.0, 0.0, 0.0, 0.0, 0.0, 0.0, 0.0, 0.0, 0.0, 0.0, 0.0, 0.0, 0.0, 0.0, 0.0, 0.0, 0.0, 0.0, 0.0, 0.0, 0.0, 0.0, 0.0, 0.0, 0.0, 0.0, 0.0, 0.0, 0.0, 0.0, 0.0, 0.0, 0.0, 0.0, 0.0, 0.0, 0.0, 0.0, 0.0, 0.0, 0.0, 0.0, 0.0, 0.0, 0.0, 0.0, 0.0, 0.0, 0.0, 0.0, 0.0, 0.0, 0.0, 0.0, 0.0, 0.0, 0.0, 0.0, 0.0, 0.0, 0.0, 0.0, 0.0, 0.0, 0.0, 0.0, 0.0, 0.0, 0.0, 0.0, 0.0, 0.0, 0.0, 0.0, 0.0, 0.0, 0.0, 0.0, 0.0, 0.0, 0.0, 0.0, 0.0, 0.0, 0.0, 0.0, 0.0, 0.0, 0.0, 0.0, 0.0, 0.0, 0.0, 0.0, 0.0, 0.0, 0.0, 0.0, 0.0, 0.0, 0.0, 0.0, 0.0, 0.0, 0.0, 0.0, 0.0, 0.0, 0.0, 0.0, 0.0, 0.0, 0.0, 0.0, 0.0, 0.0, 0.0, 0.0, 0.0, 0.0, 0.0, 0.0, 0.0, 0.0, 0.0, 0.0, 0.0, 0.0, 0.0, 0.0, 0.0, 0.0, 0.0, 0.0, 0.0, 0.0, 0.0, 0.0, 0.0, 0.0, 0.0, 0.0, 0.0, 0.0, 0.0, 0.0, 0.0, 0.0, 0.0, 0.0, 0.0, 0.0, 0.0, 0.0, 0.0, 0.0, 0.0, 0.0, 0.0, 0.0, 0.0, 0.0, 0.0, 0.0, 0.0, 0.0, 0.0, 0.0, 0.0, 0.0, 0.0, 0.0, 0.0, 0.0, 0.0, 0.0, 0.0, 0.0, 0.0, 0.0, 0.0, 0.0, 0.0, 0.0, 0.0, 0.0, 0.0, 0.0, 0.0, 0.0, 0.0, 0.0, 0.0, 0.0, 0.0, 0.0, 0.0, 0.0, 0.0, 0.0, 0.0, 0.0, 0.0, 0.0, 0.0, 0.0, 0.0, 0.0, 0.0, 0.0, 0.0, 0.0, 0.0, 0.0, 0.0, 0.0, 0.0, 0.0, 0.0, 0.0, 0.0, 0.0, 0.0, 0.0, 0.0, 0.0, 0.0, 0.0, 0.0, 0.0, 0.0, 0.0, 0.0, 0.0, 0.0, 0.0, 0.0, 0.0, 0.0, 0.0, 0.0, 0.0, 0.0, 0.0, 0.0, 0.0, 0.0, 0.0, 0.0, 0.0, 0.0, 0.0, 0.0, 0.0, 0.0, 0.0, 0.0, 0.0, 0.0, 0.0, 0.0, 0.0, 0.0, 0.0, 0.0, 0.0, 0.0, 0.0, 0.0, 0.0, 0.0, 0.0, 0.0, 0.0, 0.0, 0.0, 0.0, 0.0, 0.0, 0.0, 0.0, 0.0, 0.0, 0.0, 0.0, 0.0, 0.0, 0.0, 0.0, 0.0, 0.0, 0.0, 0.0, 0.0, 0.0, 0.0, 0.0, 0.0, 0.0, 0.0, 0.0, 0.0, 0.0, 0.0, 0.0, 0.0, 0.0, 0.0, 0.0, 0.0, 0.0, 0.0, 0.0, 0.0, 0.0, 0.0, 0.0, 0.0, 0.0, 0.0, 0.0, 0.0, 0.0, 0.0, 0.0, 0.0, 0.0, 0.0, 0.0, 0.0, 0.0, 0.0, 0.0, 0.0, 0.0, 0.0, 0.0, 0.0, 0.0, 0.0, 0.0, 0.0, 0.0, 0.0, 0.0, 0.0, 0.0, 0.0, 0.0, 0.0, 0.0, 0.0, 0.0, 0.0, 0.0, 0.0, 0.0, 0.0, 0.0, 0.0, 0.0, 0.0, 0.0, 0.0, 0.0, 0.0, 0.0, 0.0, 0.0, 0.0, 0.0, 0.0, 0.0, 0.0, 0.0, 0.0, 0.0, 0.0, 0.0, 0.0, 0.0, 0.0, 0.0, 0.0, 0.0, 0.0, 0.0, 0.0, 0.0, 0.0, 0.0, 0.0, 0.0, 0.0, 0.0, 0.0, 0.0, 0.0, 0.0, 0.0, 0.0, 0.0, 0.0, 0.0, 0.0, 0.0, 0.0, 0.0, 0.0, 0.0, 0.0, 0.0, 0.0, 0.0, 0.0, 0.0, 0.0, 0.0, 0.0, 0.0, 0.0, 0.0, 0.0, 0.0, 0.0, 0.0, 0.0, 0.0, 0.0, 0.0, 0.0, 0.0, 0.0, 0.0, 0.0, 0.0, 0.0, 0.0, 0.0, 0.0, 0.0, 0.0, 0.0, 0.0, 0.0, 0.0, 0.0, 0.0, 0.0, 0.0, 0.0, 0.0, 0.0, 0.0, 0.0, 0.0, 0.0, 0.0, 0.0, 0.0, 0.0, 0.0, 0.0, 0.0, 0.0, 0.0, 0.0, 0.0, 0.0, 0.0, 0.0, 0.0, 0.0, 0.0, 0.0, 0.0, 0.0, 0.0, 0.0, 0.0, 0.0, 0.0, 0.0, 0.0, 0.0, 0.0, 0.0, 0.0, 0.0, 0.0, 0.0, 0.0, 0.0, 0.0, 0.0, 0.0, 0.0, 0.0, 0.0, 0.0, 0.0, 0.0, 0.0, 0.0, 0.0, 0.0, 0.0, 0.0, 0.0, 0.0, 0.0, 0.0, 0.0, 0.0, 0.0, 0.0, 0.0, 0.0, 0.0, 0.0, 0.0, 0.0, 0.0, 0.0, 0.0, 0.0, 0.0, 0.0, 0.0, 0.0, 0.0, 0.0, 0.0, 0.0, 0.0, 0.0, 0.0, 0.0, 0.0, 0.0, 0.0, 0.0, 0.0, 0.0, 0.0, 0.0, 0.0, 0.0, 0.0, 0.0, 0.0, 0.0, 0.0, 0.0, 0.0, 0.0, 0.0, 0.0, 0.0, 0.0, 0.0, 0.0, 0.0, 0.0, 0.0, 0.0, 0.0, 0.0, 0.0, 0.0, 0.0, 0.0, 0.0, 0.0, 0.0, 0.0, 0.0, 0.0, 0.0, 0.0, 0.0, 0.0, 0.0, 0.0, 0.0, 0.0, 0.0, 0.0, 0.0, 0.0, 0.0, 0.0, 0.0, 0.0, 0.0, 0.0, 0.0, 0.0, 0.0, 0.0, 0.0, 0.0, 0.0, 0.0, 0.0, 0.0, 0.0, 0.0, 0.0, 0.0, 0.0, 0.0, 0.0, 0.0, 0.0, 0.0, 0.0, 0.0, 0.0, 0.0, 0.0, 0.0, 0.0, 0.0, 0.0, 0.0, 0.0, 0.0, 0.0, 0.0, 0.0, 0.0, 0.0, 0.0, 0.0, 0.0, 0.0, 0.0, 0.0, 0.0, 0.0, 0.0, 0.0, 0.0, 0.0, 0.0, 0.0, 0.0, 0.0, 0.0, 0.0, 0.0, 0.0, 0.0, 0.0, 0.0, 0.0, 0.0, 0.0, 0.0, 0.0, 0.0, 0.0, 0.0, 0.0, 0.0, 0.0, 0.0, 0.0, 0.0, 0.0, 0.0, 0.0, 0.0, 0.0, 0.0, 0.0, 0.0, 0.0, 0.0, 0.0, 0.0, 0.0, 0.0, 0.0, 0.0, 0.0, 0.0, 0.0, 0.0, 0.0, 0.0, 0.0, 0.0, 0.0, 0.0, 0.0, 0.0, 0.0, 0.0, 0.0, 0.0, 0.0, 0.0, 0.0, 0.0, 0.0, 0.0, 0.0, 0.0, 0.0, 0.0, 0.0, 0.0, 0.0, 0.0, 0.0, 0.0, 0.0, 0.0, 0.0, 0.0, 0.0, 0.0, 0.0, 0.0, 0.0, 0.0, 0.0, 0.0, 0.0, 0.0, 0.0, 0.0, 0.0, 0.0, 0.0, 0.0, 0.0, 0.0, 0.0, 0.0, 0.0, 0.0, 0.0, 0.0, 0.0, 0.0, 0.0, 0.0, 0.0, 0.0, 0.0, 0.0, 0.0, 0.0, 0.0, 0.0, 0.0, 0.0, 0.0, 0.0, 0.0, 0.0, 0.0, 0.0, 0.0, 0.0, 0.0, 0.0, 0.0, 0.0, 0.0, 0.0, 0.0, 0.0, 0.0, 0.0, 0.0, 0.0, 0.0, 0.0, 0.0, 0.0, 0.0, 0.0, 0.0, 0.0, 0.0, 0.0, 0.0, 0.0, 0.0, 0.0, 0.0, 0.0, 0.0, 0.0, 0.0, 0.0, 0.0, 0.0, 0.0, 0.0, 0.0, 0.0, 0.0, 0.0, 0.0, 0.0, 0.0, 0.0, 0.0, 0.0, 0.0, 0.0, 0.0, 0.0, 0.0, 0.0, 0.0, 0.0, 0.0, 0.0, 0.0, 0.0, 0.0, 0.0, 0.0, 0.0, 0.0, 0.0, 0.0, 0.0, 0.0, 0.0, 0.0, 0.0, 0.0, 0.0, 0.0, 0.0, 0.0, 0.0, 0.0, 0.0, 0.0, 0.0, 0.0, 0.0, 0.0, 0.0, 0.0, 0.0, 0.0, 0.0, 0.0, 0.0, 0.0, 0.0, 0.0, 0.0, 0.0, 0.0, 0.0, 0.0, 0.0, 0.0, 0.0, 0.0, 0.0, 0.0, 0.0, 0.0, 0.0, 0.0, 0.0, 0.0, 0.0, 0.0, 0.0, 0.0, 0.0, 0.0, 0.0, 0.0, 0.0, 0.0, 0.0, 0.0, 0.0, 0.0, 0.0, 0.0, 0.0, 0.0, 0.0, 0.0, 0.0, 0.0, 0.0, 0.0, 0.0, 0.0, 0.0, 0.0, 0.0, 0.0, 0.0, 0.0, 0.0, 0.0, 0.0, 0.0, 0.0, 0.0, 0.0, 0.0, 0.0, 0.0, 0.0, 0.0, 0.0, 0.0, 0.0, 0.0, 0.0, 0.0, 0.0, 0.0, 0.0, 0.0, 0.0, 0.0, 0.0, 0.0, 0.0, 0.0, 0.0, 0.0, 0.0, 0.0, 0.0, 0.0, 0.0, 0.0, 0.0, 0.0, 0.0, 0.0, 0.0, 0.0, 0.0, 0.0, 0.0, 0.0, 0.0, 0.0, 0.0, 0.0, 0.0, 0.0, 0.0, 0.0, 0.0, 0.0, 0.0, 0.0, 0.0, 0.0, 0.0, 0.0, 0.0, 0.0, 0.0, 0.0, 0.0, 0.0, 0.0, 0.0, 0.0, 0.0, 0.0, 0.0, 0.0, 0.0, 0.0, 0.0, 0.0, 0.0, 0.0, 0.0, 0.0, 0.0, 0.0, 0.0, 0.0, 0.0, 0.0, 0.0, 0.0, 0.0, 0.0, 0.0, 0.0, 0.0, 0.0, 0.0, 0.0, 0.0, 0.0, 0.0, 0.0, 0.0, 0.0, 0.0, 0.0, 0.0, 0.0, 0.0, 0.0, 0.0, 0.0, 0.0, 0.0, 0.0, 0.0, 0.0, 0.0, 0.0, 0.0, 0.0, 0.0, 0.0, 0.0, 0.0, 0.0, 0.0, 0.0, 0.0, 0.0, 0.0, 0.0, 0.0, 0.0, 0.0, 0.0, 0.0, 0.0, 0.0, 0.0, 0.0, 0.0, 0.0, 0.0, 0.0, 0.0, 0.0, 0.0, 0.0, 0.0, 0.0, 0.0, 0.0, 0.0, 0.0, 0.0, 0.0, 0.0, 0.0, 0.0, 0.0, 0.0, 0.0, 0.0, 0.0, 0.0, 0.0, 0.0, 0.0, 0.0, 0.0, 0.0, 0.0, 0.0, 0.0, 0.0, 0.0, 0.0, 0.0, 0.0, 0.0, 0.0, 0.0, 0.0, 0.0, 0.0, 0.0, 0.0, 0.0, 0.0, 0.0, 0.0, 0.0, 0.0, 0.0, 0.0, 0.0, 0.0, 0.0, 0.0, 0.0, 0.0, 0.0, 0.0, 0.0, 0.0, 0.0, 0.0, 0.0, 0.0, 0.0, 0.0, 0.0, 0.0, 0.0, 0.0, 0.0, 0.0, 0.0, 0.0, 0.0, 0.0, 0.0, 0.0, 0.0, 0.0, 0.0, 0.0, 0.0, 0.0, 0.0, 0.0, 0.0, 0.0, 0.0, 0.0, 0.0, 0.0, 0.0, 0.0, 0.0, 0.0, 0.0, 0.0, 0.0, 0.0, 0.0, 0.0, 0.0, 0.0, 0.0, 0.0, 0.0, 0.0, 0.0, 0.0, 0.0, 0.0, 0.0, 0.0, 0.0, 0.0, 0.0, 0.0, 0.0, 0.0, 0.0, 0.0, 0.0, 0.0, 0.0, 0.0, 0.0, 0.0, 0.0, 0.0, 0.0, 0.0, 0.0, 0.0, 0.0, 0.0, 0.0, 0.0, 0.0, 0.0, 0.0, 0.0, 0.0, 0.0, 0.0, 0.0, 0.0, 0.0, 0.0, 0.0, 0.0, 0.0, 0.0, 0.0, 0.0, 0.0, 0.0, 0.0, 0.0, 0.0, 0.0, 0.0, 0.0, 0.0, 0.0, 0.0, 0.0, 0.0, 0.0, 0.0, 0.0, 0.0, 0.0, 0.0, 0.0, 0.0, 0.0, 0.0, 0.0, 0.0, 0.0, 0.0, 0.0, 0.0, 0.0, 0.0, 0.0, 0.0, 0.0, 0.0, 0.0, 0.0, 0.0, 0.0, 0.0, 0.0, 0.0, 0.0, 0.0, 0.0, 0.0, 0.0, 0.0, 0.0, 0.0, 0.0, 0.0, 0.0, 0.0, 0.0, 0.0, 0.0, 0.0, 0.0, 0.0, 0.0, 0.0, 0.0, 0.0, 0.0, 0.0, 0.0, 0.0, 0.0, 0.0, 0.0, 0.0, 0.0, 0.0, 0.0, 0.0, 0.0, 0.0, 0.0, 0.0, 0.0, 0.0, 0.0, 0.0, 0.0, 0.0, 0.0, 0.0, 0.0, 0.0, 0.0, 0.0, 0.0, 0.0, 0.0, 0.0, 0.0, 0.0, 0.0, 0.0, 0.0, 0.0, 0.0, 0.0, 0.0, 0.0, 0.0, 0.0, 0.0, 0.0, 0.0, 0.0, 0.0, 0.0, 0.0, 0.0, 0.0, 0.0, 0.0, 0.0, 0.0, 0.0, 0.0, 0.0, 0.0, 0.0, 0.0, 0.0, 0.0, 0.0, 0.0, 0.0, 0.0, 0.0, 0.0, 0.0, 0.0, 0.0, 0.0, 0.0, 0.0, 0.0, 0.0, 0.0, 0.0, 0.0, 0.0, 0.0, 0.0, 0.0, 0.0, 0.0, 0.0, 0.0, 0.0, 0.0, 0.0, 0.0, 0.0, 0.0, 0.0, 0.0, 0.0, 0.0, 0.0, 0.0, 0.0, 0.0, 0.0, 0.0, 0.0, 0.0, 0.0, 0.0, 0.0, 0.0, 0.0, 0.0, 0.0, 0.0, 0.0, 0.0, 0.0, 0.0, 0.0, 0.0, 0.0, 0.0, 0.0, 0.0, 0.0, 0.0, 0.0, 0.0, 0.0, 0.0, 0.0, 0.0, 0.0, 0.0, 0.0, 0.0, 0.0, 0.0, 0.0, 0.0, 0.0, 0.0, 0.0, 0.0, 0.0, 0.0, 0.0, 0.0, 0.0, 0.0, 0.0, 0.0, 0.0, 0.0, 0.0, 0.0, 0.0, 0.0, 0.0, 0.0, 0.0, 0.0, 0.0, 0.0, 0.0, 0.0, 0.0, 0.0, 0.0, 0.0, 0.0, 0.0, 0.0, 0.0, 0.0, 0.0, 0.0, 0.0, 0.0, 0.0, 0.0, 0.0, 0.0, 0.0, 0.0, 0.0, 0.0, 0.0, 0.0, 0.0, 0.0, 0.0, 0.0, 0.0, 0.0, 0.0, 0.0, 0.0, 0.0, 0.0, 0.0, 0.0, 0.0, 0.0, 0.0, 0.0, 0.0, 0.0, 0.0, 0.0, 0.0, 0.0, 0.0, 0.0, 0.0, 0.0, 0.0, 0.0, 0.0, 0.0, 0.0, 0.0, 0.0, 0.0, 0.0, 0.0, 0.0, 0.0, 0.0, 0.0, 0.0, 0.0, 0.0, 0.0, 0.0, 0.0, 0.0, 0.0, 0.0, 0.0, 0.0, 0.0, 0.0, 0.0, 0.0, 0.0, 0.0, 0.0, 0.0, 0.0, 0.0, 0.0, 0.0, 0.0, 0.0, 0.0, 0.0, 0.0, 0.0, 0.0, 0.0, 0.0, 0.0, 0.0, 0.0, 0.0, 0.0, 0.0, 0.0, 0.0, 0.0, 0.0, 0.0, 0.0, 0.0, 0.0, 0.0, 0.0, 0.0, 0.0, 0.0, 0.0, 0.0, 0.0, 0.0, 0.0, 0.0, 0.0, 0.0, 0.0, 0.0, 0.0, 0.0, 0.0, 0.0, 0.0, 0.0, 0.0, 0.0, 0.0, 0.0, 0.0, 0.0, 0.0, 0.0, 0.0, 0.0, 0.0, 0.0, 0.0, 0.0, 0.0, 0.0, 0.0, 0.0, 0.0, 0.0, 0.0, 0.0, 0.0, 0.0, 0.0, 0.0, 0.0, 0.0, 0.0, 0.0, 0.0, 0.0, 0.0, 0.0, 0.0, 0.0, 0.0, 0.0, 0.0, 0.0, 0.0, 0.0, 0.0, 0.0, 0.0, 0.0, 0.0, 0.0, 0.0, 0.0, 0.0, 0.0, 0.0, 0.0, 0.0, 0.0, 0.0, 0.0, 0.0, 0.0, 0.0, 0.0, 0.0, 0.0, 0.0, 0.0, 0.0, 0.0, 0.0, 0.0, 0.0, 0.0, 0.0, 0.0, 0.0, 0.0, 0.0, 0.0, 0.0, 0.0, 0.0, 0.0, 0.0, 0.0, 0.0, 0.0, 0.0, 0.0, 0.0, 0.0, 0.0, 0.0, 0.0, 0.0, 0.0, 0.0, 0.0, 0.0, 0.0, 0.0, 0.0, 0.0, 0.0, 0.0, 0.0, 0.0, 0.0, 0.0, 0.0, 0.0, 0.0, 0.0, 0.0, 0.0, 0.0, 0.0, 0.0, 0.0, 0.0, 0.0, 0.0, 0.0, 0.0, 0.0, 0.0, 0.0, 0.0, 0.0, 0.0, 0.0, 0.0, 0.0, 0.0, 0.0, 0.0, 0.0, 0.0, 0.0, 0.0, 0.0, 0.0, 0.0, 0.0, 0.0, 0.0, 0.0, 0.0, 0.0, 0.0, 0.0, 0.0, 0.0, 0.0, 0.0, 0.0, 0.0, 0.0, 0.0, 0.0, 0.0, 0.0, 0.0, 0.0, 0.0, 0.0, 0.0, 0.0, 0.0, 0.0, 0.0, 0.0, 0.0, 0.0, 0.0, 0.0, 0.0, 0.0, 0.0, 0.0, 0.0, 0.0, 0.0, 0.0, 0.0, 0.0, 0.0, 0.0, 0.0, 0.0, 0.0, 0.0, 0.0, 0.0, 0.0, 0.0, 0.0, 0.0, 0.0, 0.0, 0.0, 0.0, 0.0, 0.0, 0.0, 0.0, 0.0, 0.0, 0.0, 0.0, 0.0, 0.0, 0.0, 0.0, 0.0, 0.0, 0.0, 0.0, 0.0, 0.0, 0.0, 0.0, 0.0, 0.0, 0.0, 0.0, 0.0, 0.0, 0.0, 0.0, 0.0, 0.0, 0.0, 0.0, 0.0, 0.0, 0.0, 0.0, 0.0, 0.0, 0.0, 0.0, 0.0, 0.0, 0.0, 0.0, 0.0, 0.0, 0.0, 0.0, 0.0, 0.0, 0.0, 0.0, 0.0, 0.0, 0.0, 0.0, 0.0, 0.0, 0.0, 0.0, 0.0, 0.0, 0.0, 0.0, 0.0, 0.0, 0.0, 0.0, 0.0, 0.0, 0.0, 0.0, 0.0, 0.0, 0.0, 0.0, 0.0, 0.0, 0.0, 0.0, 0.0, 0.0, 0.0, 0.0, 0.0, 0.0, 0.0, 0.0, 0.0, 0.0, 0.0, 0.0, 0.0, 0.0, 0.0, 0.0, 0.0, 0.0, 0.0, 0.0, 0.0, 0.0, 0.0, 0.0, 0.0, 0.0, 0.0, 0.0, 0.0, 0.0, 0.0, 0.0, 0.0, 0.0, 0.0, 0.0, 0.0, 0.0, 0.0, 0.0, 0.0, 0.0, 0.0, 0.0, 0.0, 0.0, 0.0, 0.0, 0.0, 0.0, 0.0, 0.0, 0.0, 0.0, 0.0, 0.0, 0.0, 0.0, 0.0, 0.0, 0.0, 0.0, 0.0, 0.0, 0.0, 0.0, 0.0, 0.0, 0.0, 0.0, 0.0, 0.0, 0.0, 0.0, 0.0, 0.0, 0.0, 0.0, 0.0, 0.0, 0.0, 0.0, 0.0, 0.0, 0.0, 0.0, 0.0, 0.0, 0.0, 0.0, 0.0, 0.0, 0.0, 0.0, 0.0, 0.0, 0.0, 0.0, 0.0, 0.0, 0.0, 0.0, 0.0, 0.0, 0.0, 0.0, 0.0])
me_circle_001.materials.append(mat_material_001)
me_circle_001.use_remesh_fix_poles = True
me_circle_001.use_remesh_preserve_attributes = False
me_circle_001.use_mirror_vertex_groups = False
me_circle_001.update()

# ---- objects
ob_circle = bpy.data.objects.new('Circle', me_circle)
ob_circle_001 = bpy.data.objects.new('Circle.001', me_circle_001)
ob_camera = bpy.data.objects.new('Camera', cam_camera_001)
ob_light = bpy.data.objects.new('Light', light_light_001)

# ---- transforms, parenting, visibility, modifiers, constraints
ob_circle.location = (0.0, 0.0, 0.0)
ob_circle.lineart.crease_threshold = 0.0
_m = ob_circle.modifiers.new('Subdivision', 'SUBSURF')
_m.uv_smooth = 'PRESERVE_CORNERS'
_m.levels = 2
_m = ob_circle.modifiers.new('Solidify', 'SOLIDIFY')
_m.thickness = 0.1
_m = ob_circle.modifiers.new('Subdivision.001', 'SUBSURF')
_m.uv_smooth = 'PRESERVE_CORNERS'
_m.levels = 2
ob_circle_001.location = (0.0, 4.688, 0.0)
ob_circle_001.lineart.crease_threshold = 0.0
_m = ob_circle_001.modifiers.new('Subdivision', 'SUBSURF')
_m.uv_smooth = 'PRESERVE_CORNERS'
_m.levels = 2
_m = ob_circle_001.modifiers.new('Solidify', 'SOLIDIFY')
_m.thickness = 0.1
_m = ob_circle_001.modifiers.new('Subdivision.001', 'SUBSURF')
_m.uv_smooth = 'PRESERVE_CORNERS'
_m.levels = 2
ob_camera.location = (31.91, -12.82, 17.28)
ob_camera.rotation_euler = (1.14, 0.003614, 1.129)
ob_camera.lock_rotations_4d = False
ob_camera.empty_display_type = 'ARROWS'
ob_camera.color = (0.0, 0.0, 0.0, 0.0)
ob_camera.display_type = 'WIRE'
ob_camera.lineart.crease_threshold = 0.0
ob_light.location = (-0.2045, -2.858, 7.4)
ob_light.rotation_euler = (0.6503, 0.05522, 1.866)
ob_light.lock_rotations_4d = False
ob_light.empty_display_type = 'ARROWS'
ob_light.color = (0.0, 0.0, 0.0, 0.0)
ob_light.lineart.crease_threshold = 0.0

# ---- collection membership
col_collection.objects.link(ob_circle)
col_collection.objects.link(ob_circle_001)
col_collection_2.objects.link(ob_camera)
col_collection_2.objects.link(ob_light)

# ---- scene / render settings (as saved in the file)
scene.camera = ob_camera
scene.frame_start = 1; scene.frame_end = 250; scene.frame_set(1)
scene.render.engine = 'BLENDER_EEVEE_NEXT'
scene.cycles.use_denoising = False
scene.cycles.samples = 128
scene.cycles.sampling_pattern = 'TABULATED_SOBOL'
scene.cycles.use_adaptive_sampling = False
scene.cycles.use_light_tree = False
scene.view_settings.view_transform = 'Filmic'
bpy.context.view_layer.update()
